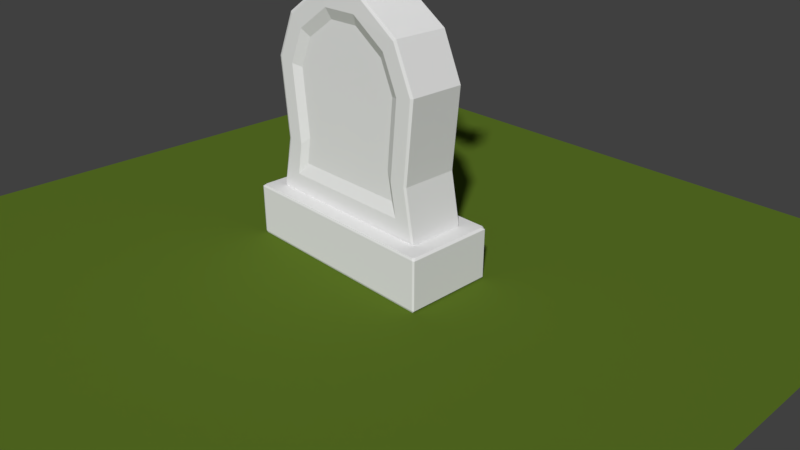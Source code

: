 # Source: lapide01_herbert.blend  (saved by Blender 2.79.0; exported with 4.5.12 LTS)
import bpy
from mathutils import Matrix  # noqa: F401  (used for matrix-valued properties, if any)

bpy.ops.wm.read_factory_settings(use_empty=True)
scene = bpy.context.scene
scene.name = 'Scene'

# ---- collections
col_collection_1 = bpy.data.collections.new('Collection 1'); scene.collection.children.link(col_collection_1)

# ---- materials (node trees are filled in below, after node groups)
mat_material_002 = bpy.data.materials.new('Material.002')
mat_material_002.alpha_threshold = 0.0
mat_material_002.use_transparent_shadow = False
mat_material_002.roughness = 0.5
mat_material_001 = bpy.data.materials.new('Material.001')
mat_material_001.alpha_threshold = 0.0
mat_material_001.use_transparent_shadow = False
mat_material_001.roughness = 0.5
mat_material_003 = bpy.data.materials.new('Material.003')
mat_material_003.alpha_threshold = 0.0
mat_material_003.use_transparent_shadow = False
mat_material_003.roughness = 0.5

# ---- material node trees
mat_material_002.use_nodes = True; mat_material_002.node_tree.nodes.clear()
_N = mat_material_002.node_tree.nodes; _L = mat_material_002.node_tree.links
n0 = _N.new('ShaderNodeOutputMaterial'); n0.name = 'Material Output'; n0.location = (300, 300)
n1 = _N.new('ShaderNodeBsdfDiffuse'); n1.name = 'Diffuse BSDF'; n1.location = (10, 300)
n1.inputs[0].default_value = (0.03803, 0.06372, 0.007017, 1.0)
_L.new(n1.outputs[0], n0.inputs[0])
n0.is_active_output = True
mat_material_001.use_nodes = True; mat_material_001.node_tree.nodes.clear()
_N = mat_material_001.node_tree.nodes; _L = mat_material_001.node_tree.links
n0 = _N.new('ShaderNodeOutputMaterial'); n0.name = 'Material Output'; n0.location = (300, 300)
n1 = _N.new('ShaderNodeBsdfDiffuse'); n1.name = 'Diffuse BSDF'; n1.location = (10, 300)
n1.inputs[0].default_value = (0.1049, 0.1734, 0.01849, 1.0)
_L.new(n1.outputs[0], n0.inputs[0])
n0.is_active_output = True

# ---- world
world_world = bpy.data.worlds.new('World'); scene.world = world_world
world_world.color = (0.05088, 0.05088, 0.05088)
world_world.use_sun_shadow = False
world_world.sun_shadow_jitter_overblur = 0.0
world_world.cycles.sampling_method = 'MANUAL'

# ---- cameras
cam_camera = bpy.data.cameras.new('Camera')
cam_camera.clip_end = 100.0
cam_camera.lens = 35.0
cam_camera.sensor_width = 32.0
cam_camera.sensor_height = 18.0
cam_camera.ortho_scale = 7.314
cam_camera.dof.focus_distance = 0.0
cam_camera.dof.aperture_fstop = 128.0

# ---- lights
light_lamp = bpy.data.lights.new('Lamp', 'POINT')
light_lamp.transmission_factor = 0.0
light_lamp.cutoff_distance = 30.0
light_lamp.energy = 100.0
light_lamp.shadow_buffer_clip_start = 1.001
light_lamp.shadow_soft_size = 0.1
light_lamp.shadow_maximum_resolution = 0.006
light_lamp.use_absolute_resolution = True

# ---- meshes
me_plane_001 = bpy.data.meshes.new('Plane.001')
me_plane_001.from_pydata([(-1.0, -1.0, 0.0), (1.0, -1.0, 0.0), (-1.0, 1.0, 0.0), (1.0, 1.0, 0.0)], [], [(0, 1, 3, 2)])
me_plane_001.materials.append(mat_material_002)
me_plane_001.use_remesh_preserve_volume = False
me_plane_001.use_remesh_preserve_attributes = False
me_plane_001.use_mirror_vertex_groups = False
me_plane_001.update()
me_plane = bpy.data.meshes.new('Plane')
me_plane.from_pydata([(-1.0, -1.0, 0.0), (1.0, -1.0, 0.0), (-1.0, 1.0, 0.0), (1.0, 1.0, 0.0)], [], [(0, 1, 3, 2)])
me_plane.materials.append(mat_material_001)
me_plane.use_remesh_preserve_volume = False
me_plane.use_remesh_preserve_attributes = False
me_plane.use_mirror_vertex_groups = False
me_plane.update()
me_cilindro = bpy.data.meshes.new('Cilindro')
me_cilindro.from_pydata([(-8.518e-08, 0.7769, -1.0), (0.1516, 0.762, -1.0), (0.2973, 0.7178, -1.0), (0.4316, 0.646, -1.0), (0.5494, 0.5494, -1.0), (0.5322, 0.5322, -0.9757), (0.646, 0.4316, -1.0), (0.6258, 0.4181, -0.9757), (0.7134, 0.3354, -1.0), (0.673, 0.3507, -0.9755), (-0.6735, 0.35, -0.9754), (-0.7134, 0.3353, -1.0), (-0.646, 0.4316, -1.0), (-0.6258, 0.4181, -0.9757), (-0.5494, 0.5494, -1.0), (-0.5322, 0.5322, -0.9757), (-0.4316, 0.646, -1.0), (-0.4181, 0.6258, -0.9757), (-0.2973, 0.7178, -1.0), (-0.1516, 0.762, -1.0), (-8.497e-09, 0.9777, -1.0), (0.1907, 0.959, -1.0), (0.3742, 0.9033, -1.0), (0.5556, 0.8315, -0.9749), (0.5432, 0.813, -1.0), (0.7071, 0.7071, -0.9749), (0.6914, 0.6914, -1.0), (0.8315, 0.5556, -0.9749), (0.813, 0.5432, -1.0), (0.9327, 0.3412, -0.9749), (0.9111, 0.3353, -1.0), (-0.9111, 0.3354, -1.0), (-0.9322, 0.3422, -0.9752), (-0.8315, 0.5556, -0.975), (-0.813, 0.5432, -1.0), (-0.7071, 0.7071, -0.9749), (-0.6914, 0.6914, -1.0), (-0.5556, 0.8315, -0.9749), (-0.5432, 0.813, -1.0), (-0.3742, 0.9033, -1.0), (-0.1907, 0.959, -1.0), (-0.9062, 0.3267, -0.9271), (-0.9353, 0.335, -0.8758), (-0.7269, 0.3267, -0.9271), (-0.6891, 0.3319, -0.8782), (0.9036, 0.3254, -0.9164), (0.9342, 0.3336, -0.8649), (0.727, 0.3255, -0.9164), (0.689, 0.3316, -0.8675), (-8.639e-08, 0.7737, 1.0), (0.151, 0.7589, 1.0), (0.2961, 0.7148, 1.0), (0.4299, 0.6433, 1.0), (0.5322, 0.5322, 0.9789), (0.5471, 0.5471, 1.0), (0.6258, 0.4181, 0.9789), (0.6433, 0.4299, 1.0), (0.6743, 0.3488, 0.9787), (0.7096, 0.3354, 1.0), (-0.7095, 0.3353, 1.0), (-0.6747, 0.3482, 0.9787), (-0.6258, 0.4181, 0.9789), (-0.6433, 0.4299, 1.0), (-0.5322, 0.5322, 0.9789), (-0.5471, 0.5471, 1.0), (-0.4181, 0.6258, 0.9789), (-0.4299, 0.6433, 1.0), (-0.2961, 0.7148, 1.0), (-0.1509, 0.7589, 1.0), (0.1913, 0.9618, 1.0), (-7.392e-09, 0.9806, 1.0), (0.3753, 0.906, 1.0), (0.5448, 0.8154, 1.0), (0.5556, 0.8315, 0.9783), (0.6934, 0.6934, 1.0), (0.7071, 0.7071, 0.9783), (0.8154, 0.5448, 1.0), (0.8315, 0.5556, 0.9783), (0.9143, 0.3353, 1.0), (0.9332, 0.34, 0.9783), (-0.933, 0.3405, 0.9785), (-0.9143, 0.3354, 1.0), (-0.8154, 0.5448, 1.0), (-0.8315, 0.5556, 0.9784), (-0.6934, 0.6934, 1.0), (-0.7071, 0.7071, 0.9783), (-0.5448, 0.8154, 1.0), (-0.5556, 0.8315, 0.9783), (-0.3753, 0.906, 1.0), (-0.1913, 0.9618, 1.0), (-0.9092, 0.3264, 0.9239), (-0.9307, 0.3331, 0.879), (-0.6923, 0.3321, 0.8814), (-0.7236, 0.3263, 0.9239), (0.9297, 0.3323, 0.8682), (0.9065, 0.325, 0.9133), (0.7237, 0.3251, 0.9133), (0.6921, 0.3314, 0.8707), (0.6731, -0.3504, -0.9761), (0.7098, -0.3353, -1.0), (0.6435, -0.43, -1.0), (0.6258, -0.4181, -0.9761), (0.5473, -0.5473, -1.0), (0.5322, -0.5322, -0.9761), (0.43, -0.6435, -1.0), (0.2962, -0.715, -1.0), (0.151, -0.7591, -1.0), (-2.565e-07, -0.7739, -1.0), (-0.151, -0.7591, -1.0), (-0.2962, -0.715, -1.0), (-0.43, -0.6435, -1.0), (-0.4181, -0.6258, -0.9761), (-0.5473, -0.5473, -1.0), (-0.5322, -0.5322, -0.9761), (-0.6435, -0.43, -1.0), (-0.6258, -0.4181, -0.9761), (-0.7095, -0.3345, -1.0), (-0.6727, -0.3503, -0.9761), (-0.7182, -0.3259, -0.932), (-0.6853, -0.3328, -0.8839), (0.9116, -0.3354, -1.0), (0.9326, -0.3416, -0.9755), (0.8315, -0.5556, -0.9755), (0.8134, -0.5435, -1.0), (0.7071, -0.7071, -0.9755), (0.6917, -0.6917, -1.0), (0.5556, -0.8315, -0.9755), (0.5435, -0.8134, -1.0), (0.3744, -0.9038, -1.0), (0.1908, -0.9594, -1.0), (-3.192e-07, -0.9782, -1.0), (-0.1908, -0.9594, -1.0), (-0.3744, -0.9038, -1.0), (-0.5556, -0.8315, -0.9755), (-0.5435, -0.8134, -1.0), (-0.7071, -0.7071, -0.9755), (-0.6917, -0.6917, -1.0), (-0.8315, -0.5556, -0.9755), (-0.8134, -0.5435, -1.0), (-0.9333, -0.341, -0.9744), (-0.9116, -0.3362, -1.0), (-0.9031, -0.3275, -0.932), (-0.9339, -0.3348, -0.881), (0.7188, -0.3278, -0.9446), (0.6855, -0.3338, -0.8966), (0.9067, -0.328, -0.9446), (0.9354, -0.3354, -0.8938), (0.7068, -0.3353, 1.0), (0.6743, -0.3487, 0.9789), (0.6258, -0.4181, 0.9789), (0.6415, -0.4286, 1.0), (0.5322, -0.5322, 0.9789), (0.5455, -0.5455, 1.0), (0.4286, -0.6415, 1.0), (0.2952, -0.7128, 1.0), (0.1505, -0.7567, 1.0), (-2.557e-07, -0.7715, 1.0), (-0.1505, -0.7567, 1.0), (-0.2952, -0.7128, 1.0), (-0.4181, -0.6258, 0.9789), (-0.4286, -0.6415, 1.0), (-0.5322, -0.5322, 0.9789), (-0.5455, -0.5455, 1.0), (-0.6258, -0.4181, 0.9789), (-0.6415, -0.4286, 1.0), (-0.6739, -0.3485, 0.9788), (-0.7066, -0.3345, 1.0), (-0.6875, -0.3321, 0.8867), (-0.7156, -0.3255, 0.9293), (0.9332, -0.3401, 0.9785), (0.9144, -0.3354, 1.0), (0.8154, -0.5449, 1.0), (0.8315, -0.5556, 0.9785), (0.6935, -0.6935, 1.0), (0.7071, -0.7071, 0.9785), (0.5449, -0.8154, 1.0), (0.5556, -0.8315, 0.9785), (0.3753, -0.9061, 1.0), (0.1913, -0.9619, 1.0), (-3.199e-07, -0.9807, 1.0), (-0.1913, -0.9619, 1.0), (-0.3753, -0.9061, 1.0), (-0.5449, -0.8154, 1.0), (-0.5556, -0.8315, 0.9785), (-0.6935, -0.6935, 1.0), (-0.7071, -0.7071, 0.9785), (-0.8154, -0.5449, 1.0), (-0.8315, -0.5556, 0.9785), (-0.9143, -0.3362, 1.0), (-0.9336, -0.3402, 0.9776), (-0.9055, -0.3271, 0.9293), (-0.9299, -0.3343, 0.884), (0.6883, -0.3335, 0.8994), (0.7162, -0.3274, 0.9419), (0.9092, -0.3276, 0.9419), (0.9307, -0.3338, 0.8967), (0.0, 1.0, -0.9749), (0.1951, 0.9808, -0.9749), (0.3827, 0.9239, -0.9749), (-0.3827, 0.9239, -0.9749), (-0.1951, 0.9808, -0.9749), (0.1951, 0.9808, 0.9783), (0.0, 1.0, 0.9783), (0.3827, 0.9239, 0.9783), (-0.1951, 0.9808, 0.9783), (-0.3827, 0.9239, 0.9783), (0.0007717, 0.9896, -0.6675), (0.0007717, 0.9896, 0.6708), (0.1959, 0.9704, 0.6708), (0.1959, 0.9704, -0.6675), (-0.1943, 0.9704, -0.6675), (-0.1943, 0.9704, 0.6708), (0.2984, 0.9393, -0.6675), (-0.2484, 0.9536, -0.6675), (0.2984, 0.9393, 0.6708), (-0.2484, 0.9536, 0.6708), (0.3827, -0.9239, -0.9755), (0.1951, -0.9808, -0.9755), (-3.258e-07, -1.0, -0.9755), (-0.1951, -0.9808, -0.9755), (-0.3827, -0.9239, -0.9755), (0.1951, -0.9808, 0.9785), (0.3827, -0.9239, 0.9785), (-3.258e-07, -1.0, 0.9785), (-0.1951, -0.9808, 0.9785), (-0.3827, -0.9239, 0.9785), (0.1951, -0.9719, 0.6593), (0.1951, -0.9719, -0.6564), (4.009e-05, -0.9911, 0.6593), (4.009e-05, -0.9911, -0.6564), (-0.1951, -0.9719, 0.6593), (-0.1951, -0.9719, -0.6564), (0.2955, -0.9396, -0.6564), (-0.2433, -0.9556, -0.6564), (0.2955, -0.9396, 0.6593), (-0.2433, -0.9556, 0.6593), (5.398e-14, 1.0, -0.683), (0.001157, 0.9844, -0.6675), (0.1962, 0.9652, -0.6675), (0.1951, 0.9808, -0.683), (0.2988, 0.9342, -0.6675), (0.3019, 0.9484, -0.683), (-0.255, 0.9623, -0.683), (-0.2484, 0.9483, -0.6675), (-0.1939, 0.9652, -0.6675), (-0.1951, 0.9808, -0.683), (0.1951, 0.9808, 0.6863), (0.1963, 0.9648, 0.6708), (0.001171, 0.9842, 0.6708), (5.398e-14, 1.0, 0.6863), (0.3019, 0.9484, 0.6863), (0.2988, 0.9337, 0.6708), (-0.2484, 0.9483, 0.6708), (-0.255, 0.9623, 0.6863), (-0.1951, 0.9808, 0.6863), (-0.1939, 0.9652, 0.6708), (0.3004, -0.9471, -0.6748), (0.2955, -0.9327, -0.6564), (0.1952, -0.9649, -0.6564), (0.1951, -0.9808, -0.6748), (7.182e-05, -0.9841, -0.6564), (-3.242e-07, -1.0, -0.6748), (-0.195, -0.9649, -0.6564), (-0.1951, -0.9808, -0.6748), (-0.2432, -0.9486, -0.6564), (-0.2514, -0.9621, -0.6748), (0.2955, -0.9327, 0.6593), (0.3004, -0.9471, 0.6777), (0.1951, -0.9808, 0.6777), (0.1952, -0.9649, 0.6593), (-3.242e-07, -1.0, 0.6777), (7.182e-05, -0.9841, 0.6593), (-0.1951, -0.9808, 0.6777), (-0.195, -0.9649, 0.6593), (-0.2514, -0.9621, 0.6777), (-0.2432, -0.9486, 0.6593), (0.1468, 0.7381, -0.9757), (-9.446e-08, 0.7526, -0.9757), (0.288, 0.6953, -0.9757), (0.4181, 0.6258, -0.9757), (-0.1468, 0.7381, -0.9757), (-0.288, 0.6953, -0.9757), (-9.446e-08, 0.7526, 0.9789), (0.1468, 0.7381, 0.9789), (0.288, 0.6953, 0.9789), (0.4181, 0.6258, 0.9789), (-0.288, 0.6953, 0.9789), (-0.1468, 0.7381, 0.9789), (0.001309, 0.7632, 0.6938), (0.001309, 0.7632, -0.6849), (0.1481, 0.7488, -0.6849), (0.1481, 0.7488, 0.6938), (-0.1455, 0.7488, 0.6938), (-0.1455, 0.7488, -0.6849), (0.2893, 0.7059, -0.6849), (0.2893, 0.7059, 0.6938), (0.299, 0.7007, -0.6849), (-0.2461, 0.7182, -0.6849), (0.299, 0.7007, 0.6938), (-0.2461, 0.7182, 0.6938), (0.288, -0.6953, -0.9761), (0.4181, -0.6258, -0.9761), (0.1468, -0.7381, -0.9761), (-2.499e-07, -0.7526, -0.9761), (-0.1468, -0.7381, -0.9761), (-0.288, -0.6953, -0.9761), (0.4181, -0.6258, 0.9789), (0.288, -0.6953, 0.9789), (0.1468, -0.7381, 0.9789), (-2.499e-07, -0.7526, 0.9789), (-0.1468, -0.7381, 0.9789), (-0.288, -0.6953, 0.9789), (0.2897, -0.7086, -0.6729), (0.2897, -0.7086, 0.6757), (0.1485, -0.7514, -0.6729), (0.1485, -0.7514, 0.6757), (0.001669, -0.7658, -0.6729), (0.001669, -0.7658, 0.6757), (-0.1452, -0.7514, -0.6729), (-0.1452, -0.7514, 0.6757), (0.2996, -0.7031, -0.6729), (-0.2445, -0.7213, -0.6729), (0.2996, -0.7031, 0.6757), (-0.2445, -0.7213, 0.6757), (0.0007069, 0.7583, -0.6849), (-7.49e-08, 0.7526, -0.6906), (0.1468, 0.7381, -0.6906), (0.1475, 0.7439, -0.6849), (0.288, 0.6953, -0.6906), (0.2887, 0.701, -0.6849), (0.3001, 0.6888, -0.6906), (0.2984, 0.6958, -0.6849), (-0.2467, 0.7134, -0.6849), (-0.2529, 0.706, -0.6906), (-0.1468, 0.7381, -0.6906), (-0.1461, 0.7439, -0.6849), (-9.446e-08, 0.7526, 0.6995), (0.0007069, 0.7583, 0.6938), (0.1475, 0.7439, 0.6938), (0.1468, 0.7381, 0.6994), (0.2887, 0.701, 0.6938), (0.288, 0.6953, 0.6994), (0.2984, 0.6958, 0.6938), (0.3001, 0.6888, 0.6994), (-0.2529, 0.706, 0.6995), (-0.2467, 0.7134, 0.6938), (-0.1461, 0.7439, 0.6938), (-0.1468, 0.7381, 0.6995), (0.2986, -0.6957, -0.6729), (0.3006, -0.6884, -0.6798), (0.288, -0.6953, -0.6798), (0.2887, -0.7012, -0.6729), (0.1468, -0.7381, -0.6798), (0.1476, -0.744, -0.6729), (-2.46e-07, -0.7526, -0.6798), (0.0007387, -0.7585, -0.6729), (-0.1468, -0.7381, -0.6798), (-0.1461, -0.744, -0.6729), (-0.2516, -0.7063, -0.6798), (-0.2454, -0.7139, -0.6729), (0.3006, -0.6884, 0.6826), (0.2986, -0.6957, 0.6757), (0.2887, -0.7012, 0.6757), (0.288, -0.6953, 0.6826), (0.1476, -0.744, 0.6757), (0.1468, -0.7381, 0.6826), (0.0007387, -0.7585, 0.6757), (-2.46e-07, -0.7526, 0.6826), (-0.1461, -0.744, 0.6757), (-0.1468, -0.7381, 0.6826), (-0.2454, -0.7139, 0.6757), (-0.2516, -0.7063, 0.6826), (4.725, 1.164, -1.84), (4.725, -1.164, -1.84), (4.725, -1.164, 1.84), (4.725, 1.164, 1.84), (4.116, -1.061, 1.84), (2.652, -1.185, 1.84), (1.989, -0.9152, 1.84), (1.532, 0.311, -1.84), (1.532, -0.311, -1.84), (1.532, -0.311, 1.84), (1.532, 0.311, 1.84), (4.116, 1.061, -1.84), (4.116, 1.061, 1.84), (4.116, -1.061, -1.84), (2.652, 1.185, 1.84), (2.652, -1.185, -1.84), (2.652, 1.185, -1.84), (1.989, -0.9152, -1.84), (1.989, 0.9152, -1.84), (1.989, 0.9152, 1.84), (3.954, -0.9063, 1.456), (3.954, 0.9063, 1.456), (2.703, -1.012, 1.456), (2.703, 1.012, 1.456), (2.136, -0.7817, 1.456), (2.136, 0.7817, 1.456), (4.474, -0.9946, 1.456), (4.474, 0.9946, 1.456), (1.746, -0.2657, 1.456), (1.746, 0.2657, 1.456), (3.964, 0.9166, -1.556), (3.964, -0.9166, -1.556), (2.7, 1.024, -1.556), (2.7, -1.024, -1.556), (2.127, 0.7906, -1.556), (2.127, -0.7906, -1.556), (4.491, 1.006, -1.556), (4.491, -1.006, -1.556), (1.732, 0.2687, -1.556), (1.732, -0.2687, -1.556), (-1.356, -0.3268, 1.778), (-1.356, -0.3542, 1.736), (-1.302, -0.3958, 2.045), (-1.302, -0.4232, 2.003), (-1.356, -0.3542, -1.727), (-1.356, -0.3261, -1.778), (-1.302, -0.4232, -1.994), (-1.302, -0.3951, -2.045), (-1.302, 0.3958, -2.045), (-1.302, 0.4232, -2.003), (-1.356, 0.3268, -1.778), (-1.356, 0.3542, -1.736), (-1.239, 0.3951, 2.045), (-1.239, 0.4232, 1.994), (-1.216, 0.4173, 1.99), (-1.216, 0.3892, 2.041), (-1.216, -0.3899, 2.041), (-1.216, -0.4173, 1.999), (-1.239, -0.4232, 2.003), (-1.239, -0.3958, 2.045), (0.2482, 0.3131, -0.6369), (0.287, 0.3131, -0.586), (-0.1941, -0.325, 0.6244), (-0.2322, -0.325, 0.5745), (-0.2322, -0.325, -0.5745), (-0.1941, -0.325, -0.6244), (0.287, 0.3131, 0.586), (0.2482, 0.3131, 0.6369), (-0.2373, 0.3131, -0.586), (-0.1985, 0.3131, -0.6369), (0.2438, -0.325, -0.6244), (0.2819, -0.325, -0.5745), (0.2819, -0.325, 0.5745), (0.2438, -0.325, 0.6244), (-0.1985, 0.3131, 0.6369), (-0.2373, 0.3131, 0.586), (-1.239, -0.3951, -2.045), (-1.239, -0.4232, -1.994), (-1.216, -0.4173, -1.99), (-1.216, -0.3892, -2.041), (-1.216, 0.3899, -2.041), (-1.216, 0.4173, -1.999), (-1.239, 0.4232, -2.003), (-1.239, 0.3958, -2.045), (0.2482, 0.3131, -0.6369), (0.287, 0.3131, -0.586), (0.287, 0.3131, 0.586), (0.2482, 0.3131, 0.6369), (-0.2373, 0.3131, -0.586), (-0.1985, 0.3131, -0.6369), (-0.1985, 0.3131, 0.6369), (-0.2373, 0.3131, 0.586), (0.2482, 0.3131, -0.6369), (0.287, 0.3131, -0.586), (0.287, 0.3131, 0.586), (0.2482, 0.3131, 0.6369), (-0.2373, 0.3131, -0.586), (-0.1985, 0.3131, -0.6369), (-0.1985, 0.3131, 0.6369), (-0.2373, 0.3131, 0.586), (0.2482, 0.3313, -0.6369), (0.287, 0.3313, -0.586), (0.287, 0.3313, 0.586), (0.2482, 0.3313, 0.6369), (-0.2373, 0.3313, -0.586), (-0.1985, 0.3313, -0.6369), (-0.1985, 0.3313, 0.6369), (-0.2373, 0.3313, 0.586), (0.287, 1.621, 0.586), (0.2482, 1.621, 0.6369), (0.2482, 1.621, -0.6369), (0.287, 1.621, -0.586), (-0.1985, 1.621, 0.6369), (-0.2373, 1.621, 0.586), (-0.2373, 1.621, -0.586), (-0.1985, 1.621, -0.6369), (0.39, 1.672, 0.8365), (0.3514, 1.672, 0.8871), (0.3514, 1.672, -0.8871), (0.39, 1.672, -0.8365), (-0.3017, 1.672, 0.8871), (-0.3403, 1.672, 0.8365), (-0.3403, 1.672, -0.8365), (-0.3017, 1.672, -0.8871), (0.3922, 1.679, 0.8389), (0.354, 1.679, 0.8923), (0.354, 1.679, -0.8923), (0.3922, 1.679, -0.8389), (-0.3043, 1.679, 0.8923), (-0.3425, 1.679, 0.8389), (-0.3425, 1.679, -0.8389), (-0.3043, 1.679, -0.8923), (0.354, 1.731, 0.8923), (0.3922, 1.731, 0.8389), (0.3922, 1.731, -0.8389), (0.354, 1.731, -0.8923), (-0.3425, 1.731, 0.8389), (-0.3043, 1.731, 0.8923), (-0.3043, 1.731, -0.8923), (-0.3425, 1.731, -0.8389), (0.2406, 0.3233, -0.6153), (0.2781, 0.3233, -0.5661), (0.2781, 0.3233, 0.5661), (0.2406, 0.3233, 0.6153), (-0.1909, 0.3233, 0.6153), (-0.2284, 0.3233, 0.5661), (-0.2284, 0.3233, -0.5661), (-0.1909, 0.3233, -0.6153), (0.287, -0.3346, -0.586), (0.2482, -0.3346, -0.6369), (0.2482, -0.3346, 0.6369), (0.287, -0.3346, 0.586), (-0.1985, -0.3346, -0.6369), (-0.2373, -0.3346, -0.586), (-0.2373, -0.3346, 0.586), (-0.1985, -0.3346, 0.6369), (0.287, -1.625, -0.586), (0.2482, -1.625, -0.6369), (0.2482, -1.625, 0.6369), (0.287, -1.625, 0.586), (-0.1985, -1.625, -0.6369), (-0.2373, -1.625, -0.586), (-0.2373, -1.625, 0.586), (-0.1985, -1.625, 0.6369), (0.3883, -1.676, -0.8327), (0.3499, -1.676, -0.883), (0.3499, -1.676, 0.883), (0.3883, -1.676, 0.8327), (-0.3002, -1.676, -0.883), (-0.3386, -1.676, -0.8327), (-0.3386, -1.676, 0.8327), (-0.3002, -1.676, 0.883), (0.3922, -1.681, -0.8389), (0.354, -1.681, -0.8923), (0.354, -1.681, 0.8923), (0.3922, -1.681, 0.8389), (-0.3043, -1.681, -0.8923), (-0.3425, -1.681, -0.8389), (-0.3425, -1.681, 0.8389), (-0.3043, -1.681, 0.8923), (0.354, -1.732, -0.8923), (0.3922, -1.732, -0.8389), (0.3922, -1.732, 0.8389), (0.354, -1.732, 0.8923), (-0.3425, -1.732, -0.8389), (-0.3043, -1.732, -0.8923), (-0.3043, -1.732, 0.8923), (-0.3425, -1.732, 0.8389), (1.168, -0.3201, -1.532), (1.168, -0.3201, 1.541), (1.168, 0.3201, 1.532), (1.168, 0.3201, -1.541), (-1.302, 0.3951, 2.045), (-1.302, 0.4232, 1.994), (-1.356, 0.3261, 1.778), (-1.356, 0.3542, 1.727), (1.168, -0.3201, -1.532), (1.168, -0.292, -1.583), (1.168, -0.2927, 1.583), (1.168, -0.3201, 1.541), (1.168, 0.3201, 1.532), (1.168, 0.292, 1.583), (1.168, 0.2927, -1.583), (1.168, 0.3201, -1.541), (-1.12, -0.2908, -1.584), (-1.12, -0.319, -1.532), (-1.12, -0.2915, 1.584), (-1.12, -0.319, 1.541), (-1.12, 0.319, 1.532), (-1.12, 0.2908, 1.584), (-1.12, 0.319, -1.541), (-1.12, 0.2915, -1.584), (4.102, 1.33, -1.84), (4.099, 1.379, -1.764), (4.099, -1.379, -1.783), (4.102, -1.33, -1.84), (2.601, 1.457, -1.84), (2.591, 1.507, -1.764), (2.591, -1.507, -1.764), (2.601, -1.457, -1.84), (1.787, 1.126, -1.84), (1.75, 1.165, -1.764), (1.75, -1.165, -1.764), (1.787, -1.126, -1.84), (5.025, 1.487, -1.84), (5.025, -1.487, -1.84), (1.239, 0.4018, -1.822), (1.185, 0.4107, -1.743), (1.239, -0.4018, -1.818), (1.185, -0.4109, -1.738), (4.099, 1.379, 1.766), (4.102, 1.331, 1.84), (2.591, 1.507, 1.766), (2.6, 1.459, 1.84), (1.75, 1.165, 1.766), (1.786, 1.127, 1.84), (5.026, -1.488, 1.84), (5.026, 1.488, 1.84), (4.102, -1.331, 1.84), (4.099, -1.379, 1.803), (2.6, -1.459, 1.84), (2.591, -1.507, 1.766), (1.786, -1.127, 1.84), (1.75, -1.165, 1.766), (1.188, -0.3962, 1.756), (1.242, -0.3895, 1.831), (1.242, 0.3894, 1.829), (1.188, 0.3962, 1.753), (6.048, -1.808, -2.896), (6.087, -1.808, -2.842), (6.048, -1.842, -2.842), (6.048, -1.842, 2.842), (6.087, -1.808, 2.896), (6.048, 1.808, -2.896), (6.048, 1.842, -2.842), (6.087, 1.808, -2.842), (6.048, 1.842, 2.842), (6.087, 1.808, 2.896), (5.079, 1.789, -2.842), (5.079, 1.808, -2.64), (5.118, 1.842, -2.842), (5.118, 1.808, -2.896), (5.079, -1.79, -2.842), (5.118, -1.808, -2.896), (5.118, -1.842, -2.842), (5.079, -1.808, -2.631), (5.079, -1.808, 2.64), (5.118, -1.842, 2.842), (5.118, -1.808, 2.896), (5.079, -1.789, 2.842), (5.079, 1.789, 2.842), (5.118, 1.808, 2.896), (5.118, 1.842, 2.842), (5.079, 1.808, 2.64), (5.079, 1.545, -1.706), (5.079, 1.507, -1.84), (5.055, 1.519, -1.84), (5.041, 1.539, -1.837), (5.079, -1.508, -1.803), (5.079, -1.545, -1.664), (5.041, -1.539, -1.801), (5.056, -1.52, -1.819), (5.079, -1.545, 1.706), (5.079, -1.508, 1.84), (5.055, -1.519, 1.84), (5.041, -1.539, 1.839), (5.079, 1.508, 1.84), (5.079, 1.545, 1.706), (5.041, 1.539, 1.837), (5.055, 1.519, 1.84)], [], [(198, 203, 73, 23), (23, 73, 75, 25), (25, 75, 77, 27), (27, 77, 79, 29), (29, 79, 94, 46), (32, 80, 83, 33), (60, 10, 13, 61), (124, 174, 176, 126), (126, 176, 222, 216), (259, 261, 218, 217), (269, 271, 228, 226), (256, 259, 217, 216), (220, 225, 183, 133), (133, 183, 185, 135), (135, 185, 187, 137), (137, 187, 189, 139), (139, 189, 191, 142), (144, 192, 195, 146), (116, 140, 141, 118), (35, 85, 87, 37), (37, 87, 205, 199), (249, 254, 204, 202), (91, 42, 44, 92), (94, 97, 48, 46), (252, 255, 211, 215), (68, 49, 70, 89), (333, 344, 286, 281), (52, 54, 74, 72), (51, 52, 72, 71), (54, 56, 76, 74), (339, 341, 284, 283), (56, 58, 78, 76), (285, 279, 5, 53), (78, 58, 96, 95), (53, 5, 7, 55), (8, 30, 45, 47), (7, 9, 57, 55), (100, 99, 120, 123), (154, 155, 178, 177), (120, 99, 143, 145), (147, 170, 194, 193), (104, 102, 125, 127), (152, 153, 175, 173), (153, 154, 177, 175), (151, 103, 301, 306), (155, 156, 179, 178), (358, 356, 304, 305), (156, 157, 180, 179), (368, 366, 317, 319), (157, 158, 181, 180), (349, 360, 306, 301), (158, 160, 182, 181), (348, 351, 312, 320), (160, 162, 184, 182), (356, 354, 303, 304), (162, 164, 186, 184), (305, 111, 159, 311), (164, 166, 188, 186), (111, 113, 161, 159), (188, 166, 168, 190), (161, 113, 115, 163), (142, 191, 167, 119), (163, 115, 117, 165), (122, 172, 174, 124), (61, 13, 15, 63), (59, 81, 90, 93), (66, 67, 88, 86), (64, 66, 86, 84), (67, 68, 89, 88), (63, 15, 17, 65), (236, 239, 197, 196), (65, 17, 281, 286), (245, 236, 196, 200), (347, 336, 282, 287), (1, 0, 20, 21), (330, 328, 278, 279), (107, 106, 129, 130), (108, 107, 130, 131), (109, 108, 131, 132), (110, 109, 132, 134), (105, 104, 127, 128), (106, 105, 128, 129), (0, 19, 40, 20), (102, 100, 123, 125), (8, 6, 28, 30), (169, 121, 146, 195), (112, 110, 134, 136), (50, 51, 71, 69), (121, 169, 172, 122), (165, 117, 119, 167), (10, 60, 92, 44), (116, 114, 138, 140), (114, 112, 136, 138), (19, 18, 39, 40), (18, 16, 38, 39), (16, 14, 36, 38), (14, 12, 34, 36), (12, 11, 31, 34), (2, 1, 21, 22), (3, 2, 22, 24), (4, 3, 24, 26), (6, 4, 26, 28), (80, 32, 42, 91), (62, 64, 84, 82), (31, 11, 43, 41), (59, 62, 82, 81), (33, 83, 85, 35), (57, 9, 48, 97), (98, 148, 192, 144), (147, 150, 171, 170), (150, 152, 173, 171), (196, 197, 21, 20), (197, 198, 22, 21), (198, 23, 24, 22), (23, 25, 26, 24), (25, 27, 28, 26), (27, 29, 30, 28), (32, 33, 34, 31), (33, 35, 36, 34), (35, 37, 38, 36), (37, 199, 39, 38), (199, 200, 40, 39), (200, 196, 20, 40), (0, 1, 276, 277), (1, 2, 278, 276), (2, 3, 279, 278), (3, 4, 5, 279), (4, 6, 7, 5), (6, 8, 9, 7), (11, 12, 13, 10), (12, 14, 15, 13), (14, 16, 17, 15), (16, 18, 281, 17), (18, 19, 280, 281), (19, 0, 277, 280), (41, 43, 44, 42), (31, 41, 42, 32), (10, 44, 43, 11), (46, 48, 47, 45), (29, 46, 45, 30), (48, 9, 8, 47), (49, 50, 69, 70), (201, 202, 70, 69), (203, 201, 69, 71), (73, 203, 71, 72), (75, 73, 72, 74), (77, 75, 74, 76), (79, 77, 76, 78), (83, 80, 81, 82), (85, 83, 82, 84), (87, 85, 84, 86), (205, 87, 86, 88), (204, 205, 88, 89), (202, 204, 89, 70), (50, 49, 282, 283), (51, 50, 283, 284), (52, 51, 284, 285), (54, 52, 285, 53), (56, 54, 53, 55), (58, 56, 55, 57), (62, 59, 60, 61), (64, 62, 61, 63), (66, 64, 63, 65), (67, 66, 65, 286), (68, 67, 286, 287), (49, 68, 287, 282), (93, 90, 91, 92), (80, 91, 90, 81), (92, 60, 59, 93), (97, 94, 95, 96), (96, 58, 57, 97), (78, 95, 94, 79), (336, 339, 283, 282), (121, 122, 123, 120), (122, 124, 125, 123), (124, 126, 127, 125), (126, 216, 128, 127), (216, 217, 129, 128), (217, 218, 130, 129), (218, 219, 131, 130), (219, 220, 132, 131), (220, 133, 134, 132), (133, 135, 136, 134), (135, 137, 138, 136), (137, 139, 140, 138), (142, 119, 118, 141), (141, 140, 139, 142), (99, 100, 101, 98), (100, 102, 103, 101), (102, 104, 301, 103), (104, 105, 300, 301), (105, 106, 302, 300), (106, 107, 303, 302), (107, 108, 304, 303), (108, 109, 305, 304), (109, 110, 111, 305), (110, 112, 113, 111), (112, 114, 115, 113), (114, 116, 117, 115), (116, 118, 119, 117), (145, 143, 144, 146), (120, 145, 146, 121), (143, 99, 98, 144), (149, 101, 103, 151), (172, 169, 170, 171), (174, 172, 171, 173), (176, 174, 173, 175), (222, 176, 175, 177), (221, 222, 177, 178), (223, 221, 178, 179), (224, 223, 179, 180), (225, 224, 180, 181), (183, 225, 181, 182), (185, 183, 182, 184), (187, 185, 184, 186), (189, 187, 186, 188), (150, 147, 148, 149), (152, 150, 149, 151), (153, 152, 151, 306), (154, 153, 306, 307), (155, 154, 307, 308), (156, 155, 308, 309), (157, 156, 309, 310), (158, 157, 310, 311), (160, 158, 311, 159), (162, 160, 159, 161), (164, 162, 161, 163), (166, 164, 163, 165), (188, 190, 191, 189), (168, 166, 165, 167), (167, 191, 190, 168), (193, 194, 195, 192), (194, 170, 169, 195), (192, 148, 147, 193), (148, 98, 101, 149), (240, 238, 209, 212), (251, 240, 212, 214), (243, 252, 215, 213), (238, 237, 206, 209), (247, 251, 214, 208), (248, 247, 208, 207), (257, 266, 234, 232), (255, 248, 207, 211), (244, 243, 213, 210), (246, 249, 202, 201), (239, 241, 198, 197), (241, 250, 203, 198), (250, 246, 201, 203), (242, 245, 200, 199), (253, 242, 199, 205), (254, 253, 205, 204), (260, 258, 227, 229), (262, 260, 229, 231), (264, 262, 231, 233), (275, 264, 233, 235), (266, 269, 226, 234), (271, 273, 230, 228), (274, 272, 224, 225), (273, 275, 235, 230), (258, 257, 232, 227), (268, 267, 222, 221), (267, 256, 216, 222), (270, 268, 221, 223), (261, 263, 219, 218), (265, 274, 225, 220), (272, 270, 223, 224), (263, 265, 220, 219), (237, 238, 239, 236), (238, 240, 241, 239), (243, 244, 245, 242), (244, 237, 236, 245), (247, 248, 249, 246), (251, 247, 246, 250), (255, 252, 253, 254), (248, 255, 254, 249), (250, 241, 240, 251), (252, 243, 242, 253), (257, 258, 259, 256), (258, 260, 261, 259), (260, 262, 263, 261), (262, 264, 265, 263), (269, 266, 267, 268), (271, 269, 268, 270), (273, 271, 270, 272), (275, 273, 272, 274), (266, 257, 256, 267), (274, 265, 264, 275), (237, 244, 210, 206), (335, 324, 289, 293), (329, 331, 296, 294), (331, 342, 298, 296), (345, 332, 297, 299), (326, 325, 277, 276), (337, 346, 292, 288), (342, 340, 295, 298), (346, 345, 299, 292), (361, 348, 320, 322), (340, 338, 291, 295), (334, 333, 281, 280), (338, 337, 288, 291), (343, 330, 279, 285), (325, 334, 280, 277), (341, 343, 285, 284), (327, 329, 294, 290), (332, 335, 293, 297), (328, 326, 276, 278), (344, 347, 287, 286), (351, 353, 314, 312), (353, 355, 316, 314), (355, 357, 318, 316), (357, 359, 321, 318), (359, 370, 323, 321), (364, 362, 313, 315), (365, 367, 309, 308), (366, 364, 315, 317), (370, 368, 319, 323), (350, 349, 301, 300), (362, 361, 322, 313), (320, 312, 313, 322), (371, 358, 305, 311), (352, 350, 300, 302), (367, 369, 310, 309), (360, 363, 307, 306), (354, 352, 302, 303), (369, 371, 311, 310), (363, 365, 308, 307), (327, 324, 325, 326), (329, 327, 326, 328), (331, 329, 328, 330), (335, 332, 333, 334), (324, 335, 334, 325), (337, 338, 339, 336), (338, 340, 341, 339), (340, 342, 343, 341), (345, 346, 347, 344), (346, 337, 336, 347), (330, 343, 342, 331), (332, 345, 344, 333), (351, 348, 349, 350), (353, 351, 350, 352), (355, 353, 352, 354), (357, 355, 354, 356), (359, 357, 356, 358), (361, 362, 363, 360), (362, 364, 365, 363), (364, 366, 367, 365), (366, 368, 369, 367), (368, 370, 371, 369), (348, 361, 360, 349), (358, 371, 370, 359), (324, 327, 290, 289), (622, 623, 639, 636), (372, 383, 584, 596), (621, 627, 629, 624), (650, 647, 630, 634), (624, 629, 643, 640), (628, 626, 632, 644), (654, 651, 637, 638), (598, 379, 380, 600), (608, 610, 611, 657, 656), (646, 659, 645, 631), (386, 391, 397, 395), (387, 385, 587, 591), (382, 381, 400, 401), (389, 380, 411, 407), (373, 385, 403, 409), (385, 387, 405, 403), (383, 388, 588, 584), (374, 376, 610, 608), (561, 616, 619, 562), (388, 390, 592, 588), (389, 387, 591, 595), (374, 375, 399, 398), (373, 372, 596, 597), (381, 378, 396, 400), (390, 388, 404, 406), (376, 377, 612, 610), (596, 584, 585, 649, 648), (377, 378, 614, 612), (602, 585, 589, 604), (658, 655, 641, 642), (382, 391, 607, 618), (384, 375, 609, 603), (586, 611, 613, 590), (385, 373, 597, 587), (386, 384, 603, 605), (375, 374, 608, 609), (378, 381, 617, 614), (604, 589, 593, 606), (590, 613, 615, 594), (560, 563, 599, 601), (606, 593, 599, 619), (563, 562, 619, 599), (561, 560, 601, 616), (392, 393, 395, 394), (398, 399, 393, 392), (394, 395, 397, 396), (396, 397, 401, 400), (384, 386, 395, 393), (378, 377, 394, 396), (375, 384, 393, 399), (391, 382, 401, 397), (377, 376, 392, 394), (376, 374, 398, 392), (408, 409, 403, 402), (404, 405, 407, 406), (402, 403, 405, 404), (406, 407, 411, 410), (383, 372, 408, 402), (388, 383, 402, 404), (379, 390, 406, 410), (387, 389, 407, 405), (372, 373, 409, 408), (380, 379, 410, 411), (380, 389, 595, 600), (594, 615, 616, 601), (390, 379, 598, 592), (527, 522, 445, 434), (526, 527, 434, 435), (525, 526, 435, 436), (522, 523, 444, 445), (524, 525, 436, 437), (445, 444, 443, 442, 437, 436, 435, 434), (523, 520, 443, 444), (521, 524, 437, 442), (520, 521, 442, 443), (438, 439, 459, 458), (432, 433, 457, 456), (446, 439, 459, 462), (433, 438, 458, 457), (440, 441, 461, 460), (446, 447, 463, 462), (440, 447, 463, 460), (441, 432, 456, 461), (460, 463, 471, 468), (461, 456, 464, 469), (460, 461, 469, 468), (458, 459, 467, 466), (462, 459, 467, 470), (457, 458, 466, 465), (462, 463, 471, 470), (456, 457, 465, 464), (480, 483, 491, 488), (472, 477, 487, 482), (476, 479, 485, 486), (478, 475, 481, 484), (490, 495, 503, 498), (496, 499, 506, 505), (486, 485, 493, 494), (484, 481, 489, 492), (488, 491, 499, 496), (482, 487, 495, 490), (500, 497, 504, 509), (494, 493, 501, 502), (492, 489, 497, 500), (498, 503, 510, 507), (502, 501, 508, 511), (504, 505, 506, 507, 510, 511, 508, 509), (476, 486, 487, 477), (483, 473, 472, 482), (478, 484, 485, 479), (481, 475, 474, 480), (486, 494, 495, 487), (491, 483, 482, 490), (489, 481, 480, 488), (493, 485, 484, 492), (488, 496, 497, 489), (501, 493, 492, 500), (503, 495, 494, 502), (499, 491, 490, 498), (498, 507, 506, 499), (504, 497, 496, 505), (508, 501, 500, 509), (510, 503, 502, 511), (474, 473, 483, 480), (572, 575, 582, 580), (473, 474, 514, 513), (512, 513, 514, 515, 516, 517, 518, 519), (478, 479, 517, 516), (472, 473, 513, 512), (479, 476, 518, 517), (476, 477, 519, 518), (475, 478, 516, 515), (474, 475, 515, 514), (477, 472, 512, 519), (522, 527, 535, 530), (524, 521, 529, 532), (526, 525, 533, 534), (520, 523, 531, 528), (532, 529, 537, 540), (530, 535, 543, 538), (534, 533, 541, 542), (528, 531, 539, 536), (550, 549, 556, 559), (536, 539, 547, 544), (538, 543, 551, 546), (540, 537, 545, 548), (542, 541, 549, 550), (552, 553, 554, 555, 558, 559, 556, 557), (544, 547, 554, 553), (546, 551, 558, 555), (548, 545, 552, 557), (520, 528, 529, 521), (533, 525, 524, 532), (535, 527, 526, 534), (522, 530, 531, 523), (528, 536, 537, 529), (541, 533, 532, 540), (530, 538, 539, 531), (534, 542, 543, 535), (540, 548, 549, 541), (551, 543, 542, 550), (536, 544, 545, 537), (538, 546, 547, 539), (550, 559, 558, 551), (554, 547, 546, 555), (548, 557, 556, 549), (544, 553, 552, 545), (381, 382, 618, 617), (426, 453, 454, 425), (568, 571, 579, 577), (580, 582, 453, 426), (449, 430, 415, 418), (418, 415, 413, 416), (450, 429, 430, 449), (578, 581, 427, 428), (452, 451, 448, 455), (428, 427, 424, 431), (565, 421, 423, 567), (455, 448, 419, 420), (424, 564, 414, 431), (417, 416, 413, 412, 566, 567, 423, 422), (574, 569, 576, 583), (577, 579, 429, 450), (425, 454, 421, 565), (414, 564, 566, 412), (420, 419, 417, 422), (583, 576, 451, 452), (570, 573, 581, 578), (454, 453, 452, 455), (450, 449, 448, 451), (430, 429, 428, 431), (426, 425, 424, 427), (423, 421, 420, 422), (418, 416, 417, 419), (413, 415, 414, 412), (565, 567, 566, 564), (425, 565, 564, 424), (415, 430, 431, 414), (449, 418, 419, 448), (421, 454, 455, 420), (453, 582, 583, 452), (581, 573, 572, 580), (577, 450, 451, 576), (580, 426, 427, 581), (576, 569, 568, 577), (574, 583, 582, 575), (570, 578, 579, 571), (578, 428, 429, 579), (660, 659, 646, 649, 585, 602), (648, 647, 650, 653, 597, 596), (652, 651, 654, 657, 611, 586), (586, 590, 591, 587), (589, 585, 584, 588), (590, 594, 595, 591), (593, 589, 588, 592), (592, 598, 599, 593), (598, 600, 601, 599), (600, 595, 594, 601), (391, 386, 605, 607), (603, 609, 661, 660, 602), (656, 655, 658, 661, 609, 608), (602, 604, 605, 603), (613, 611, 610, 612), (607, 605, 604, 606), (612, 614, 615, 613), (617, 618, 619, 616), (618, 607, 606, 619), (614, 617, 616, 615), (587, 597, 653, 652, 586), (620, 621, 622), (625, 626, 627), (630, 631, 632, 633), (634, 635, 636, 637), (638, 639, 640, 641), (642, 643, 644, 645), (646, 647, 648, 649), (650, 651, 652, 653), (654, 655, 656, 657), (658, 659, 660, 661), (627, 621, 620, 625), (621, 624, 623, 622), (629, 627, 626, 628), (633, 635, 634, 630), (636, 639, 638, 637), (640, 643, 642, 641), (644, 632, 631, 645), (622, 636, 635, 620), (632, 626, 625, 633), (643, 629, 628, 644), (624, 640, 639, 623), (630, 647, 646, 631), (637, 651, 650, 634), (645, 659, 658, 642), (654, 638, 641, 655), (625, 620, 635, 633)])
me_cilindro.polygons.foreach_set('use_smooth', [1, 1, 1, 1, 1, 1, 1, 1, 1, 1, 1, 1, 1, 1, 1, 1, 1, 1, 1, 1, 1, 1, 1, 1, 1, 1, 1, 1, 1, 1, 1, 1, 1, 1, 1, 1, 1, 1, 1, 1, 1, 1, 1, 1, 1, 1, 1, 1, 1, 1, 1, 1, 1, 1, 1, 1, 1, 1, 1, 1, 1, 1, 1, 1, 1, 1, 1, 1, 1, 1, 1, 1, 1, 1, 1, 1, 1, 1, 1, 1, 1, 1, 1, 1, 1, 1, 1, 1, 1, 1, 1, 1, 1, 1, 1, 1, 1, 1, 1, 1, 1, 1, 1, 1, 1, 1, 1, 1, 1, 1, 1, 1, 1, 1, 1, 1, 1, 1, 1, 1, 1, 1, 1, 1, 1, 1, 1, 1, 1, 1, 1, 1, 1, 1, 1, 1, 1, 1, 1, 1, 1, 1, 1, 1, 1, 1, 1, 1, 1, 1, 1, 1, 1, 1, 1, 1, 1, 1, 1, 1, 1, 1, 1, 1, 1, 1, 1, 1, 1, 1, 1, 1, 1, 1, 1, 1, 1, 1, 1, 1, 1, 1, 1, 1, 1, 1, 1, 1, 1, 1, 1, 1, 1, 1, 1, 1, 1, 1, 1, 1, 1, 1, 1, 1, 1, 1, 1, 1, 1, 1, 1, 1, 1, 1, 1, 1, 1, 1, 1, 1, 1, 1, 1, 1, 1, 1, 1, 1, 1, 1, 1, 1, 1, 1, 1, 1, 1, 1, 1, 1, 1, 1, 1, 1, 1, 1, 1, 1, 1, 1, 1, 1, 1, 1, 1, 1, 1, 1, 1, 1, 1, 1, 1, 1, 1, 1, 1, 1, 1, 1, 1, 1, 1, 1, 1, 1, 1, 1, 1, 1, 1, 1, 1, 1, 1, 1, 1, 1, 1, 1, 1, 1, 1, 1, 1, 1, 1, 1, 1, 1, 1, 1, 1, 1, 1, 1, 1, 1, 1, 1, 1, 1, 1, 1, 1, 1, 1, 1, 1, 1, 1, 1, 1, 1, 1, 1, 1, 1, 1, 1, 1, 1, 1, 1, 1, 1, 1, 1, 1, 1, 1, 1, 1, 1, 1, 1, 1, 1, 1, 1, 1, 0, 0, 0, 0, 0, 0, 0, 0, 0, 0, 0, 0, 0, 0, 0, 0, 0, 0, 0, 0, 0, 0, 0, 0, 0, 0, 0, 0, 0, 0, 0, 0, 0, 0, 0, 0, 0, 0, 0, 0, 0, 0, 0, 0, 0, 0, 0, 0, 0, 0, 0, 0, 0, 0, 0, 0, 0, 0, 0, 0, 0, 0, 0, 0, 0, 0, 0, 0, 0, 0, 0, 0, 0, 0, 0, 0, 0, 0, 0, 0, 0, 0, 0, 0, 0, 0, 0, 0, 0, 0, 0, 0, 0, 0, 0, 0, 0, 0, 0, 0, 0, 0, 0, 0, 0, 0, 0, 0, 0, 0, 0, 0, 0, 0, 0, 0, 0, 0, 0, 0, 0, 0, 0, 0, 0, 0, 0, 0, 0, 0, 0, 0, 0, 0, 0, 0, 0, 0, 0, 0, 0, 0, 0, 0, 0, 0, 0, 0, 0, 0, 0, 0, 0, 0, 0, 0, 0, 0, 0, 0, 0, 0, 0, 0, 0, 0, 0, 0, 0, 0, 0, 0, 0, 0, 0, 0, 0, 0, 0, 0, 0, 0, 0, 0, 0, 0, 0, 0, 0, 0, 0, 0, 0, 0, 0, 0, 0, 0, 0, 0, 0, 0, 0, 0, 0, 0, 0, 0, 0, 0, 0, 0, 0, 0, 0, 0, 0, 0, 0, 0, 0, 0, 0, 0, 0, 0, 0, 0, 0, 0, 0, 0, 0, 0, 0, 0, 0, 0, 0, 0, 0, 0, 0, 0, 0, 0, 0, 0, 0, 0, 0, 0, 0, 0, 0])
_uv = me_cilindro.uv_layers.new(name='UVMap')
_uv.uv.foreach_set('vector', [0.002395, 0.922, 0.1232, 0.9192, 0.1234, 0.9313, 0.002678, 0.9341, 0.002678, 0.9341, 0.1234, 0.9313, 0.1237, 0.9434, 0.00296, 0.9462, 0.00296, 0.9462, 0.1237, 0.9434, 0.124, 0.9555, 0.003243, 0.9583, 0.003243, 0.9583, 0.124, 0.9555, 0.1244, 0.9703, 0.003585, 0.973, 0.003585, 0.973, 0.1244, 0.9703, 0.1022, 0.9725, 0.02412, 0.9742, 0.002634, 0.8113, 0.1237, 0.8117, 0.1236, 0.8265, 0.002568, 0.8259, 0.7188, 0.9462, 0.5988, 0.952, 0.5985, 0.9469, 0.7186, 0.9409, 0.1287, 0.8374, 0.2483, 0.8405, 0.248, 0.8525, 0.1284, 0.8494, 0.1284, 0.8494, 0.248, 0.8525, 0.2477, 0.8645, 0.1281, 0.8613, 0.1486, 0.8764, 0.1468, 0.8906, 0.125, 0.89, 0.1266, 0.8745, 0.2256, 0.8782, 0.2261, 0.892, 0.2256, 0.892, 0.2251, 0.8784, 0.1514, 0.8677, 0.1486, 0.8764, 0.1266, 0.8745, 0.1281, 0.8613, 0.1257, 0.9201, 0.2483, 0.9199, 0.2483, 0.9322, 0.1257, 0.9324, 0.1257, 0.9324, 0.2483, 0.9322, 0.2483, 0.9445, 0.1257, 0.9447, 0.1257, 0.9447, 0.2483, 0.9445, 0.2483, 0.9568, 0.1257, 0.957, 0.1257, 0.957, 0.2483, 0.9568, 0.2483, 0.9718, 0.1258, 0.9719, 0.1258, 0.9719, 0.2483, 0.9718, 0.2251, 0.9735, 0.1474, 0.9736, 0.8482, 0.9362, 0.8487, 0.8278, 0.8633, 0.8281, 0.8633, 0.9361, 0.5867, 0.7518, 0.5847, 0.7426, 0.5883, 0.7415, 0.5901, 0.7512, 0.002515, 0.838, 0.1235, 0.8386, 0.1235, 0.8508, 0.002455, 0.8502, 0.002455, 0.8502, 0.1235, 0.8508, 0.1234, 0.8629, 0.002395, 0.8623, 0.1035, 0.891, 0.1024, 0.8769, 0.1239, 0.876, 0.1244, 0.8909, 0.7117, 0.9626, 0.6077, 0.9681, 0.6069, 0.9535, 0.7111, 0.9485, 0.7104, 0.8208, 0.7104, 0.8351, 0.6057, 0.8345, 0.606, 0.8197, 0.09952, 0.8726, 0.1008, 0.877, 0.1004, 0.8772, 0.09937, 0.8735, 0.8807, 0.8739, 0.8798, 0.8842, 0.8659, 0.8841, 0.867, 0.8714, 0.6214, 0.916, 0.697, 0.9124, 0.7172, 0.9138, 0.5972, 0.9197, 0.8872, 0.9141, 0.8928, 0.9227, 0.8819, 0.9313, 0.8749, 0.9207, 0.8831, 0.9046, 0.8872, 0.9141, 0.8749, 0.9207, 0.8699, 0.909, 0.8928, 0.9227, 0.8993, 0.9303, 0.8906, 0.9401, 0.8819, 0.9313, 0.6966, 0.883, 0.6946, 0.8714, 0.7187, 0.8713, 0.718, 0.8828, 0.8993, 0.9303, 0.9033, 0.936, 0.9015, 0.9454, 0.8906, 0.9401, 0.7186, 0.8608, 0.5969, 0.8599, 0.597, 0.8507, 0.7187, 0.8516, 0.9015, 0.9454, 0.9033, 0.936, 0.9082, 0.9372, 0.9058, 0.9469, 0.7187, 0.8516, 0.597, 0.8507, 0.597, 0.8416, 0.7188, 0.8424, 0.5388, 0.7519, 0.537, 0.7431, 0.541, 0.7416, 0.5434, 0.7508, 0.597, 0.8416, 0.5971, 0.8364, 0.7188, 0.8372, 0.7188, 0.8424, 0.5831, 0.8498, 0.587, 0.8554, 0.5854, 0.8645, 0.5746, 0.8594, 0.9314, 0.8634, 0.9287, 0.8734, 0.9149, 0.8709, 0.9181, 0.8587, 0.5854, 0.8645, 0.587, 0.8554, 0.5901, 0.856, 0.588, 0.8655, 0.9515, 0.8323, 0.9498, 0.8229, 0.9526, 0.8218, 0.9547, 0.8316, 0.571, 0.8336, 0.5766, 0.8422, 0.5658, 0.8506, 0.5588, 0.8401, 0.9412, 0.8454, 0.9356, 0.854, 0.9233, 0.8472, 0.9303, 0.8368, 0.9356, 0.854, 0.9314, 0.8634, 0.9181, 0.8587, 0.9233, 0.8472, 0.832, 0.8202, 0.8316, 0.944, 0.8222, 0.944, 0.8226, 0.8202, 0.9287, 0.8734, 0.9278, 0.8837, 0.9137, 0.8836, 0.9149, 0.8709, 0.7711, 0.92, 0.7795, 0.921, 0.7787, 0.942, 0.7685, 0.9416, 0.9278, 0.8837, 0.9286, 0.8941, 0.9146, 0.8962, 0.9137, 0.8836, 0.7805, 0.8423, 0.7905, 0.8422, 0.7906, 0.8427, 0.7808, 0.8428, 0.9286, 0.8941, 0.931, 0.9041, 0.9176, 0.9085, 0.9146, 0.8962, 0.813, 0.9185, 0.8131, 0.8444, 0.8226, 0.8202, 0.8222, 0.944, 0.931, 0.9041, 0.9351, 0.9137, 0.9226, 0.9202, 0.9176, 0.9085, 0.8122, 0.9175, 0.8109, 0.9181, 0.8104, 0.9175, 0.8113, 0.9172, 0.9351, 0.9137, 0.9406, 0.9223, 0.9294, 0.9308, 0.9226, 0.9202, 0.7795, 0.921, 0.7895, 0.9213, 0.7891, 0.9426, 0.7787, 0.942, 0.9406, 0.9223, 0.9471, 0.9299, 0.9381, 0.9397, 0.9294, 0.9308, 0.7685, 0.9416, 0.7594, 0.9415, 0.7596, 0.8206, 0.7687, 0.8206, 0.9471, 0.9299, 0.9511, 0.9354, 0.9491, 0.945, 0.9381, 0.9397, 0.7594, 0.9415, 0.7503, 0.9415, 0.7504, 0.8206, 0.7596, 0.8206, 0.9491, 0.945, 0.9511, 0.9354, 0.9547, 0.9359, 0.953, 0.9461, 0.7504, 0.8206, 0.7503, 0.9415, 0.7412, 0.9415, 0.7413, 0.8206, 0.7195, 0.9329, 0.7198, 0.829, 0.7341, 0.8288, 0.7341, 0.9331, 0.7413, 0.8206, 0.7412, 0.9415, 0.7361, 0.9415, 0.7361, 0.8206, 0.1291, 0.8254, 0.2486, 0.8285, 0.2483, 0.8405, 0.1287, 0.8374, 0.7186, 0.9409, 0.5985, 0.9469, 0.5981, 0.9378, 0.7181, 0.9319, 0.904, 0.8328, 0.9023, 0.8234, 0.906, 0.822, 0.9083, 0.8318, 0.8876, 0.8544, 0.8833, 0.8639, 0.8703, 0.8592, 0.8755, 0.8477, 0.8933, 0.8459, 0.8876, 0.8544, 0.8755, 0.8477, 0.8825, 0.8373, 0.8833, 0.8639, 0.8807, 0.8739, 0.867, 0.8714, 0.8703, 0.8592, 0.7181, 0.9319, 0.5981, 0.9378, 0.5976, 0.9287, 0.7177, 0.9228, 0.0218, 0.8912, 0.0231, 0.906, 0.001143, 0.9074, 0.000328, 0.8912, 0.7177, 0.9228, 0.5976, 0.9287, 0.5972, 0.9197, 0.7172, 0.9138, 0.02372, 0.8768, 0.0218, 0.8912, 0.000328, 0.8912, 0.001503, 0.8754, 0.6975, 0.9036, 0.6974, 0.8934, 0.7176, 0.8935, 0.7173, 0.9037, 0.516, 0.7934, 0.5151, 0.8037, 0.5017, 0.8036, 0.5028, 0.7911, 0.6224, 0.8698, 0.622, 0.8714, 0.5963, 0.8702, 0.5969, 0.8599, 0.5633, 0.8036, 0.5642, 0.814, 0.5506, 0.8162, 0.5496, 0.8036, 0.5642, 0.7932, 0.5633, 0.8036, 0.5496, 0.8036, 0.5506, 0.791, 0.5667, 0.7832, 0.5642, 0.7932, 0.5506, 0.791, 0.5537, 0.7787, 0.5707, 0.7736, 0.5667, 0.7832, 0.5537, 0.7787, 0.5587, 0.7672, 0.5668, 0.8241, 0.571, 0.8336, 0.5588, 0.8401, 0.5537, 0.8285, 0.5642, 0.814, 0.5668, 0.8241, 0.5537, 0.8285, 0.5506, 0.8162, 0.5151, 0.8037, 0.516, 0.8141, 0.5027, 0.8162, 0.5017, 0.8036, 0.5766, 0.8422, 0.5831, 0.8498, 0.5746, 0.8594, 0.5658, 0.8506, 0.5388, 0.7519, 0.5349, 0.7576, 0.5265, 0.7484, 0.537, 0.7431, 0.249, 0.8139, 0.1294, 0.8109, 0.1472, 0.8096, 0.2284, 0.8117, 0.5763, 0.7649, 0.5707, 0.7736, 0.5587, 0.7672, 0.5655, 0.7567, 0.8806, 0.8945, 0.8831, 0.9046, 0.8699, 0.909, 0.8668, 0.8967, 0.1294, 0.8109, 0.249, 0.8139, 0.2486, 0.8285, 0.1291, 0.8254, 0.7361, 0.8206, 0.7361, 0.9415, 0.7341, 0.9331, 0.7341, 0.8288, 0.5988, 0.952, 0.7188, 0.9462, 0.7111, 0.9485, 0.6069, 0.9535, 0.5867, 0.7518, 0.5827, 0.7573, 0.574, 0.7479, 0.5847, 0.7426, 0.5827, 0.7573, 0.5763, 0.7649, 0.5655, 0.7567, 0.574, 0.7479, 0.516, 0.8141, 0.5185, 0.8241, 0.5057, 0.8285, 0.5027, 0.8162, 0.5185, 0.8241, 0.5226, 0.8337, 0.5107, 0.84, 0.5057, 0.8285, 0.5226, 0.8337, 0.5283, 0.8423, 0.5175, 0.8506, 0.5107, 0.84, 0.5283, 0.8423, 0.5349, 0.85, 0.5258, 0.8595, 0.5175, 0.8506, 0.5349, 0.85, 0.539, 0.856, 0.537, 0.8652, 0.5258, 0.8595, 0.5186, 0.7833, 0.516, 0.7934, 0.5028, 0.7911, 0.5059, 0.7789, 0.5228, 0.7739, 0.5186, 0.7833, 0.5059, 0.7789, 0.511, 0.7674, 0.5284, 0.7652, 0.5228, 0.7739, 0.511, 0.7674, 0.5179, 0.757, 0.5349, 0.7576, 0.5284, 0.7652, 0.5179, 0.757, 0.5265, 0.7484, 0.1237, 0.8117, 0.002634, 0.8113, 0.02157, 0.8096, 0.1019, 0.8099, 0.8999, 0.8384, 0.8933, 0.8459, 0.8825, 0.8373, 0.8913, 0.8286, 0.537, 0.8652, 0.539, 0.856, 0.5432, 0.8571, 0.5406, 0.8669, 0.904, 0.8328, 0.8999, 0.8384, 0.8913, 0.8286, 0.9023, 0.8234, 0.002568, 0.8259, 0.1236, 0.8265, 0.1235, 0.8386, 0.002515, 0.838, 0.7188, 0.8372, 0.5971, 0.8364, 0.6057, 0.8345, 0.7104, 0.8351, 0.8462, 0.9441, 0.8467, 0.8203, 0.8487, 0.8278, 0.8482, 0.9362, 0.9515, 0.8323, 0.9477, 0.8378, 0.9389, 0.8281, 0.9498, 0.8229, 0.9477, 0.8378, 0.9412, 0.8454, 0.9303, 0.8368, 0.9389, 0.8281, 0.4994, 0.8036, 0.5006, 0.7907, 0.5028, 0.7911, 0.5017, 0.8036, 0.5006, 0.7907, 0.5038, 0.7782, 0.5059, 0.7789, 0.5028, 0.7911, 0.5038, 0.7782, 0.5091, 0.7663, 0.511, 0.7674, 0.5059, 0.7789, 0.5091, 0.7663, 0.5162, 0.7556, 0.5179, 0.757, 0.511, 0.7674, 0.5162, 0.7556, 0.5252, 0.7466, 0.5265, 0.7484, 0.5179, 0.757, 0.5252, 0.7466, 0.5371, 0.7414, 0.537, 0.7431, 0.5265, 0.7484, 0.537, 0.8671, 0.5245, 0.8611, 0.5258, 0.8595, 0.537, 0.8652, 0.5245, 0.8611, 0.5158, 0.8519, 0.5175, 0.8506, 0.5258, 0.8595, 0.5158, 0.8519, 0.5088, 0.8411, 0.5107, 0.84, 0.5175, 0.8506, 0.5088, 0.8411, 0.5036, 0.8292, 0.5057, 0.8285, 0.5107, 0.84, 0.5036, 0.8292, 0.5005, 0.8166, 0.5027, 0.8162, 0.5057, 0.8285, 0.5005, 0.8166, 0.4994, 0.8036, 0.5017, 0.8036, 0.5027, 0.8162, 0.5151, 0.8037, 0.516, 0.7934, 0.5183, 0.7938, 0.5174, 0.8037, 0.516, 0.7934, 0.5186, 0.7833, 0.5208, 0.7841, 0.5183, 0.7938, 0.5186, 0.7833, 0.5228, 0.7739, 0.5248, 0.775, 0.5208, 0.7841, 0.5228, 0.7739, 0.5284, 0.7652, 0.5302, 0.7666, 0.5248, 0.775, 0.5284, 0.7652, 0.5349, 0.7576, 0.5366, 0.7591, 0.5302, 0.7666, 0.5349, 0.7576, 0.5388, 0.7519, 0.5397, 0.7546, 0.5366, 0.7591, 0.539, 0.856, 0.5349, 0.85, 0.5366, 0.8485, 0.54, 0.8532, 0.5349, 0.85, 0.5283, 0.8423, 0.5301, 0.841, 0.5366, 0.8485, 0.5283, 0.8423, 0.5226, 0.8337, 0.5247, 0.8326, 0.5301, 0.841, 0.5226, 0.8337, 0.5185, 0.8241, 0.5207, 0.8234, 0.5247, 0.8326, 0.5185, 0.8241, 0.516, 0.8141, 0.5183, 0.8137, 0.5207, 0.8234, 0.516, 0.8141, 0.5151, 0.8037, 0.5174, 0.8037, 0.5183, 0.8137, 0.5406, 0.8669, 0.5432, 0.8571, 0.5467, 0.8551, 0.5429, 0.8699, 0.537, 0.8652, 0.5406, 0.8669, 0.5429, 0.8699, 0.537, 0.8671, 0.54, 0.8532, 0.5467, 0.8551, 0.5432, 0.8571, 0.539, 0.856, 0.5433, 0.7388, 0.5467, 0.7527, 0.5434, 0.7508, 0.541, 0.7416, 0.5371, 0.7414, 0.5433, 0.7388, 0.541, 0.7416, 0.537, 0.7431, 0.5467, 0.7527, 0.5397, 0.7546, 0.5388, 0.7519, 0.5434, 0.7508, 0.8798, 0.8842, 0.8806, 0.8945, 0.8668, 0.8967, 0.8659, 0.8841, 0.8649, 0.897, 0.8639, 0.884, 0.8659, 0.8841, 0.8668, 0.8967, 0.868, 0.9096, 0.8649, 0.897, 0.8668, 0.8967, 0.8699, 0.909, 0.8732, 0.9216, 0.868, 0.9096, 0.8699, 0.909, 0.8749, 0.9207, 0.8804, 0.9325, 0.8732, 0.9216, 0.8749, 0.9207, 0.8819, 0.9313, 0.8895, 0.9416, 0.8804, 0.9325, 0.8819, 0.9313, 0.8906, 0.9401, 0.9016, 0.9469, 0.8895, 0.9416, 0.8906, 0.9401, 0.9015, 0.9454, 0.8902, 0.827, 0.9024, 0.8219, 0.9023, 0.8234, 0.8913, 0.8286, 0.881, 0.8361, 0.8902, 0.827, 0.8913, 0.8286, 0.8825, 0.8373, 0.8738, 0.8467, 0.881, 0.8361, 0.8825, 0.8373, 0.8755, 0.8477, 0.8684, 0.8586, 0.8738, 0.8467, 0.8755, 0.8477, 0.8703, 0.8592, 0.8651, 0.8711, 0.8684, 0.8586, 0.8703, 0.8592, 0.867, 0.8714, 0.8639, 0.884, 0.8651, 0.8711, 0.867, 0.8714, 0.8659, 0.8841, 0.8806, 0.8945, 0.8798, 0.8842, 0.8818, 0.8842, 0.8826, 0.8942, 0.8831, 0.9046, 0.8806, 0.8945, 0.8826, 0.8942, 0.885, 0.9039, 0.8872, 0.9141, 0.8831, 0.9046, 0.885, 0.9039, 0.889, 0.9132, 0.8928, 0.9227, 0.8872, 0.9141, 0.889, 0.9132, 0.8944, 0.9216, 0.8993, 0.9303, 0.8928, 0.9227, 0.8944, 0.9216, 0.9008, 0.929, 0.9033, 0.936, 0.8993, 0.9303, 0.9008, 0.929, 0.9041, 0.9336, 0.8999, 0.8384, 0.904, 0.8328, 0.9048, 0.8352, 0.9014, 0.8397, 0.8933, 0.8459, 0.8999, 0.8384, 0.9014, 0.8397, 0.8948, 0.8471, 0.8876, 0.8544, 0.8933, 0.8459, 0.8948, 0.8471, 0.8893, 0.8554, 0.8833, 0.8639, 0.8876, 0.8544, 0.8893, 0.8554, 0.8852, 0.8645, 0.8807, 0.8739, 0.8833, 0.8639, 0.8852, 0.8645, 0.8827, 0.8742, 0.8798, 0.8842, 0.8807, 0.8739, 0.8827, 0.8742, 0.8818, 0.8842, 0.9083, 0.8318, 0.906, 0.822, 0.9081, 0.8197, 0.9111, 0.8334, 0.9024, 0.8219, 0.9081, 0.8197, 0.906, 0.822, 0.9023, 0.8234, 0.9111, 0.8334, 0.9048, 0.8352, 0.904, 0.8328, 0.9083, 0.8318, 0.9111, 0.9356, 0.9078, 0.9493, 0.9058, 0.9469, 0.9082, 0.9372, 0.9082, 0.9372, 0.9033, 0.936, 0.9041, 0.9336, 0.9111, 0.9356, 0.9015, 0.9454, 0.9058, 0.9469, 0.9078, 0.9493, 0.9016, 0.9469, 0.6974, 0.8934, 0.6966, 0.883, 0.718, 0.8828, 0.7176, 0.8935, 0.5856, 0.8663, 0.5733, 0.8612, 0.5746, 0.8594, 0.5854, 0.8645, 0.5733, 0.8612, 0.5641, 0.852, 0.5658, 0.8506, 0.5746, 0.8594, 0.5641, 0.852, 0.5569, 0.8412, 0.5588, 0.8401, 0.5658, 0.8506, 0.5569, 0.8412, 0.5517, 0.8292, 0.5537, 0.8285, 0.5588, 0.8401, 0.5517, 0.8292, 0.5485, 0.8166, 0.5506, 0.8162, 0.5537, 0.8285, 0.5485, 0.8166, 0.5474, 0.8036, 0.5496, 0.8036, 0.5506, 0.8162, 0.5474, 0.8036, 0.5484, 0.7906, 0.5506, 0.791, 0.5496, 0.8036, 0.5484, 0.7906, 0.5516, 0.778, 0.5537, 0.7787, 0.5506, 0.791, 0.5516, 0.778, 0.5568, 0.7661, 0.5587, 0.7672, 0.5537, 0.7787, 0.5568, 0.7661, 0.5638, 0.7553, 0.5655, 0.7567, 0.5587, 0.7672, 0.5638, 0.7553, 0.5727, 0.7462, 0.574, 0.7479, 0.5655, 0.7567, 0.5727, 0.7462, 0.585, 0.7406, 0.5847, 0.7426, 0.574, 0.7479, 0.5908, 0.7388, 0.5931, 0.753, 0.5901, 0.7512, 0.5883, 0.7415, 0.5883, 0.7415, 0.5847, 0.7426, 0.585, 0.7406, 0.5908, 0.7388, 0.587, 0.8554, 0.5831, 0.8498, 0.5847, 0.8484, 0.5879, 0.8529, 0.5831, 0.8498, 0.5766, 0.8422, 0.5783, 0.841, 0.5847, 0.8484, 0.5766, 0.8422, 0.571, 0.8336, 0.5729, 0.8326, 0.5783, 0.841, 0.571, 0.8336, 0.5668, 0.8241, 0.5689, 0.8234, 0.5729, 0.8326, 0.5668, 0.8241, 0.5642, 0.814, 0.5664, 0.8136, 0.5689, 0.8234, 0.5642, 0.814, 0.5633, 0.8036, 0.5655, 0.8036, 0.5664, 0.8136, 0.5633, 0.8036, 0.5642, 0.7932, 0.5663, 0.7936, 0.5655, 0.8036, 0.5642, 0.7932, 0.5667, 0.7832, 0.5687, 0.7839, 0.5663, 0.7936, 0.5667, 0.7832, 0.5707, 0.7736, 0.5727, 0.7747, 0.5687, 0.7839, 0.5707, 0.7736, 0.5763, 0.7649, 0.578, 0.7662, 0.5727, 0.7747, 0.5763, 0.7649, 0.5827, 0.7573, 0.5843, 0.7586, 0.578, 0.7662, 0.5827, 0.7573, 0.5867, 0.7518, 0.5874, 0.7542, 0.5843, 0.7586, 0.5867, 0.7518, 0.5901, 0.7512, 0.5931, 0.753, 0.5874, 0.7542, 0.588, 0.8655, 0.5901, 0.856, 0.5931, 0.8542, 0.5904, 0.868, 0.5854, 0.8645, 0.588, 0.8655, 0.5904, 0.868, 0.5856, 0.8663, 0.5901, 0.856, 0.587, 0.8554, 0.5879, 0.8529, 0.5931, 0.8542, 0.8413, 0.8203, 0.8409, 0.944, 0.8316, 0.944, 0.832, 0.8202, 0.9378, 0.8266, 0.9499, 0.8213, 0.9498, 0.8229, 0.9389, 0.8281, 0.9288, 0.8356, 0.9378, 0.8266, 0.9389, 0.8281, 0.9303, 0.8368, 0.9216, 0.8463, 0.9288, 0.8356, 0.9303, 0.8368, 0.9233, 0.8472, 0.9163, 0.8581, 0.9216, 0.8463, 0.9233, 0.8472, 0.9181, 0.8587, 0.913, 0.8706, 0.9163, 0.8581, 0.9181, 0.8587, 0.9149, 0.8709, 0.9118, 0.8835, 0.913, 0.8706, 0.9149, 0.8709, 0.9137, 0.8836, 0.9127, 0.8965, 0.9118, 0.8835, 0.9137, 0.8836, 0.9146, 0.8962, 0.9158, 0.9091, 0.9127, 0.8965, 0.9146, 0.8962, 0.9176, 0.9085, 0.9209, 0.9211, 0.9158, 0.9091, 0.9176, 0.9085, 0.9226, 0.9202, 0.9279, 0.932, 0.9209, 0.9211, 0.9226, 0.9202, 0.9294, 0.9308, 0.937, 0.9413, 0.9279, 0.932, 0.9294, 0.9308, 0.9381, 0.9397, 0.9493, 0.9467, 0.937, 0.9413, 0.9381, 0.9397, 0.9491, 0.945, 0.9477, 0.8378, 0.9515, 0.8323, 0.9523, 0.8345, 0.9491, 0.839, 0.9412, 0.8454, 0.9477, 0.8378, 0.9491, 0.839, 0.9427, 0.8465, 0.9356, 0.854, 0.9412, 0.8454, 0.9427, 0.8465, 0.9372, 0.8549, 0.9314, 0.8634, 0.9356, 0.854, 0.9372, 0.8549, 0.9332, 0.8641, 0.9287, 0.8734, 0.9314, 0.8634, 0.9332, 0.8641, 0.9306, 0.8738, 0.9278, 0.8837, 0.9287, 0.8734, 0.9306, 0.8738, 0.9297, 0.8837, 0.9286, 0.8941, 0.9278, 0.8837, 0.9297, 0.8837, 0.9305, 0.8938, 0.931, 0.9041, 0.9286, 0.8941, 0.9305, 0.8938, 0.9328, 0.9035, 0.9351, 0.9137, 0.931, 0.9041, 0.9328, 0.9035, 0.9368, 0.9128, 0.9406, 0.9223, 0.9351, 0.9137, 0.9368, 0.9128, 0.9421, 0.9212, 0.9471, 0.9299, 0.9406, 0.9223, 0.9421, 0.9212, 0.9484, 0.9287, 0.9511, 0.9354, 0.9471, 0.9299, 0.9484, 0.9287, 0.9517, 0.9332, 0.9491, 0.945, 0.953, 0.9461, 0.9553, 0.9484, 0.9493, 0.9467, 0.9547, 0.9359, 0.9511, 0.9354, 0.9517, 0.9332, 0.9574, 0.9344, 0.9574, 0.9344, 0.9553, 0.9484, 0.953, 0.9461, 0.9547, 0.9359, 0.9547, 0.8316, 0.9526, 0.8218, 0.9547, 0.8197, 0.9574, 0.8331, 0.9526, 0.8218, 0.9498, 0.8229, 0.9499, 0.8213, 0.9547, 0.8197, 0.9574, 0.8331, 0.9523, 0.8345, 0.9515, 0.8323, 0.9547, 0.8316, 0.8467, 0.8203, 0.8462, 0.9441, 0.8409, 0.944, 0.8413, 0.8203, 0.02763, 0.9148, 0.02475, 0.906, 0.02513, 0.9058, 0.02774, 0.9137, 0.09914, 0.913, 0.02763, 0.9148, 0.02774, 0.9137, 0.0989, 0.9123, 0.02688, 0.8727, 0.09952, 0.8726, 0.09937, 0.8735, 0.02708, 0.8734, 0.02475, 0.906, 0.02345, 0.8913, 0.02386, 0.8913, 0.02513, 0.9058, 0.1014, 0.9051, 0.09914, 0.913, 0.0989, 0.9123, 0.101, 0.9049, 0.1019, 0.8911, 0.1014, 0.9051, 0.101, 0.9049, 0.1015, 0.8911, 0.1531, 0.8688, 0.2236, 0.8704, 0.2233, 0.8715, 0.1534, 0.8697, 0.1008, 0.877, 0.1019, 0.8911, 0.1015, 0.8911, 0.1004, 0.8772, 0.02529, 0.877, 0.02688, 0.8727, 0.02708, 0.8734, 0.02567, 0.8772, 0.1029, 0.905, 0.1035, 0.891, 0.1244, 0.8909, 0.1238, 0.9059, 0.0231, 0.906, 0.02593, 0.916, 0.002395, 0.922, 0.001143, 0.9074, 0.02593, 0.916, 0.1008, 0.914, 0.1232, 0.9192, 0.002395, 0.922, 0.1008, 0.914, 0.1029, 0.905, 0.1238, 0.9059, 0.1232, 0.9192, 0.02528, 0.8716, 0.02372, 0.8768, 0.001503, 0.8754, 0.002395, 0.8623, 0.1012, 0.8714, 0.02528, 0.8716, 0.002395, 0.8623, 0.1234, 0.8629, 0.1024, 0.8769, 0.1012, 0.8714, 0.1234, 0.8629, 0.1239, 0.876, 0.1486, 0.8906, 0.1503, 0.8765, 0.1508, 0.8768, 0.1492, 0.8906, 0.1501, 0.9052, 0.1486, 0.8906, 0.1492, 0.8906, 0.1507, 0.905, 0.1518, 0.9097, 0.1501, 0.9052, 0.1507, 0.905, 0.152, 0.9086, 0.2241, 0.9096, 0.1518, 0.9097, 0.152, 0.9086, 0.2238, 0.9089, 0.2236, 0.8704, 0.2256, 0.8782, 0.2251, 0.8784, 0.2233, 0.8715, 0.2261, 0.892, 0.2252, 0.9058, 0.2247, 0.9056, 0.2256, 0.892, 0.2258, 0.9108, 0.2269, 0.9059, 0.2488, 0.9068, 0.2483, 0.9199, 0.2252, 0.9058, 0.2241, 0.9096, 0.2238, 0.9089, 0.2247, 0.9056, 0.1503, 0.8765, 0.1531, 0.8688, 0.1534, 0.8697, 0.1508, 0.8768, 0.2273, 0.8782, 0.2254, 0.8694, 0.2477, 0.8645, 0.2482, 0.8773, 0.2254, 0.8694, 0.1514, 0.8677, 0.1281, 0.8613, 0.2477, 0.8645, 0.2279, 0.8921, 0.2273, 0.8782, 0.2482, 0.8773, 0.249, 0.8919, 0.1468, 0.8906, 0.1483, 0.9054, 0.1251, 0.9061, 0.125, 0.89, 0.1499, 0.9109, 0.2258, 0.9108, 0.2483, 0.9199, 0.1257, 0.9201, 0.2269, 0.9059, 0.2279, 0.8921, 0.249, 0.8919, 0.2488, 0.9068, 0.1483, 0.9054, 0.1499, 0.9109, 0.1257, 0.9201, 0.1251, 0.9061, 0.02345, 0.8913, 0.02475, 0.906, 0.0231, 0.906, 0.0218, 0.8912, 0.02475, 0.906, 0.02763, 0.9148, 0.02593, 0.916, 0.0231, 0.906, 0.02688, 0.8727, 0.02529, 0.877, 0.02372, 0.8768, 0.02528, 0.8716, 0.02529, 0.877, 0.02345, 0.8913, 0.0218, 0.8912, 0.02372, 0.8768, 0.1014, 0.9051, 0.1019, 0.8911, 0.1035, 0.891, 0.1029, 0.905, 0.09914, 0.913, 0.1014, 0.9051, 0.1029, 0.905, 0.1008, 0.914, 0.1008, 0.877, 0.09952, 0.8726, 0.1012, 0.8714, 0.1024, 0.8769, 0.1019, 0.8911, 0.1008, 0.877, 0.1024, 0.8769, 0.1035, 0.891, 0.1008, 0.914, 0.02593, 0.916, 0.02763, 0.9148, 0.09914, 0.913, 0.09952, 0.8726, 0.02688, 0.8727, 0.02528, 0.8716, 0.1012, 0.8714, 0.1531, 0.8688, 0.1503, 0.8765, 0.1486, 0.8764, 0.1514, 0.8677, 0.1503, 0.8765, 0.1486, 0.8906, 0.1468, 0.8906, 0.1486, 0.8764, 0.1486, 0.8906, 0.1501, 0.9052, 0.1483, 0.9054, 0.1468, 0.8906, 0.1501, 0.9052, 0.1518, 0.9097, 0.1499, 0.9109, 0.1483, 0.9054, 0.2256, 0.8782, 0.2236, 0.8704, 0.2254, 0.8694, 0.2273, 0.8782, 0.2261, 0.892, 0.2256, 0.8782, 0.2273, 0.8782, 0.2279, 0.8921, 0.2252, 0.9058, 0.2261, 0.892, 0.2279, 0.8921, 0.2269, 0.9059, 0.2241, 0.9096, 0.2252, 0.9058, 0.2269, 0.9059, 0.2258, 0.9108, 0.2236, 0.8704, 0.1531, 0.8688, 0.1514, 0.8677, 0.2254, 0.8694, 0.2258, 0.9108, 0.1499, 0.9109, 0.1518, 0.9097, 0.2241, 0.9096, 0.02345, 0.8913, 0.02529, 0.877, 0.02567, 0.8772, 0.02386, 0.8913, 0.6191, 0.9053, 0.6179, 0.8941, 0.6183, 0.8941, 0.6195, 0.9051, 0.6226, 0.8718, 0.6232, 0.8707, 0.6234, 0.8713, 0.6229, 0.8721, 0.6232, 0.8707, 0.6935, 0.8707, 0.6932, 0.8713, 0.6234, 0.8713, 0.6963, 0.9114, 0.6219, 0.915, 0.6221, 0.9137, 0.696, 0.9107, 0.6184, 0.883, 0.6173, 0.8942, 0.5951, 0.8946, 0.5954, 0.8822, 0.6968, 0.8934, 0.697, 0.9035, 0.6967, 0.9034, 0.6965, 0.8934, 0.6935, 0.8707, 0.694, 0.8719, 0.6936, 0.8722, 0.6932, 0.8713, 0.697, 0.9035, 0.6963, 0.9114, 0.696, 0.9107, 0.6967, 0.9034, 0.8123, 0.8452, 0.8122, 0.9175, 0.8113, 0.9172, 0.8116, 0.8455, 0.694, 0.8719, 0.696, 0.8831, 0.6957, 0.8832, 0.6936, 0.8722, 0.6185, 0.9055, 0.6214, 0.916, 0.5972, 0.9197, 0.5958, 0.9071, 0.696, 0.8831, 0.6968, 0.8934, 0.6965, 0.8934, 0.6957, 0.8832, 0.6942, 0.8699, 0.6224, 0.8698, 0.5969, 0.8599, 0.7186, 0.8608, 0.6173, 0.8942, 0.6185, 0.9055, 0.5958, 0.9071, 0.5951, 0.8946, 0.6946, 0.8714, 0.6942, 0.8699, 0.7186, 0.8608, 0.7187, 0.8713, 0.619, 0.8831, 0.6226, 0.8718, 0.6229, 0.8721, 0.6194, 0.8832, 0.6219, 0.915, 0.6191, 0.9053, 0.6195, 0.9051, 0.6221, 0.9137, 0.622, 0.8714, 0.6184, 0.883, 0.5954, 0.8822, 0.5963, 0.8702, 0.697, 0.9124, 0.6975, 0.9036, 0.7173, 0.9037, 0.7172, 0.9138, 0.8109, 0.9181, 0.7996, 0.9201, 0.7994, 0.9196, 0.8104, 0.9175, 0.7996, 0.9201, 0.7895, 0.9207, 0.7896, 0.9202, 0.7994, 0.9196, 0.7895, 0.9207, 0.7797, 0.9205, 0.7799, 0.92, 0.7896, 0.9202, 0.7797, 0.9205, 0.7721, 0.9194, 0.773, 0.919, 0.7799, 0.92, 0.7721, 0.9194, 0.7721, 0.8434, 0.7735, 0.8438, 0.773, 0.919, 0.8004, 0.8427, 0.8112, 0.8447, 0.8108, 0.8453, 0.8003, 0.8432, 0.8005, 0.8421, 0.7905, 0.8416, 0.7903, 0.8199, 0.8011, 0.8198, 0.7905, 0.8422, 0.8004, 0.8427, 0.8003, 0.8432, 0.7906, 0.8427, 0.7721, 0.8434, 0.7805, 0.8423, 0.7808, 0.8428, 0.7735, 0.8438, 0.8114, 0.9188, 0.813, 0.9185, 0.8222, 0.944, 0.8111, 0.9441, 0.8112, 0.8447, 0.8123, 0.8452, 0.8116, 0.8455, 0.8108, 0.8453, 0.8113, 0.9172, 0.8104, 0.9175, 0.8108, 0.8453, 0.8116, 0.8455, 0.7711, 0.8427, 0.7711, 0.92, 0.7685, 0.9416, 0.7687, 0.8206, 0.7997, 0.9208, 0.8114, 0.9188, 0.8111, 0.9441, 0.7998, 0.9432, 0.7905, 0.8416, 0.7804, 0.8417, 0.7796, 0.8202, 0.7903, 0.8199, 0.8131, 0.8444, 0.8116, 0.8441, 0.8123, 0.8197, 0.8226, 0.8202, 0.7895, 0.9213, 0.7997, 0.9208, 0.7998, 0.9432, 0.7891, 0.9426, 0.7804, 0.8417, 0.7711, 0.8427, 0.7687, 0.8206, 0.7796, 0.8202, 0.8116, 0.8441, 0.8005, 0.8421, 0.8011, 0.8198, 0.8123, 0.8197, 0.619, 0.8831, 0.6179, 0.8941, 0.6173, 0.8942, 0.6184, 0.883, 0.6226, 0.8718, 0.619, 0.8831, 0.6184, 0.883, 0.622, 0.8714, 0.6232, 0.8707, 0.6226, 0.8718, 0.622, 0.8714, 0.6224, 0.8698, 0.6191, 0.9053, 0.6219, 0.915, 0.6214, 0.916, 0.6185, 0.9055, 0.6179, 0.8941, 0.6191, 0.9053, 0.6185, 0.9055, 0.6173, 0.8942, 0.6968, 0.8934, 0.696, 0.8831, 0.6966, 0.883, 0.6974, 0.8934, 0.696, 0.8831, 0.694, 0.8719, 0.6946, 0.8714, 0.6966, 0.883, 0.694, 0.8719, 0.6935, 0.8707, 0.6942, 0.8699, 0.6946, 0.8714, 0.6963, 0.9114, 0.697, 0.9035, 0.6975, 0.9036, 0.697, 0.9124, 0.697, 0.9035, 0.6968, 0.8934, 0.6974, 0.8934, 0.6975, 0.9036, 0.6224, 0.8698, 0.6942, 0.8699, 0.6935, 0.8707, 0.6232, 0.8707, 0.6219, 0.915, 0.6963, 0.9114, 0.697, 0.9124, 0.6214, 0.916, 0.8109, 0.9181, 0.8122, 0.9175, 0.813, 0.9185, 0.8114, 0.9188, 0.7996, 0.9201, 0.8109, 0.9181, 0.8114, 0.9188, 0.7997, 0.9208, 0.7895, 0.9207, 0.7996, 0.9201, 0.7997, 0.9208, 0.7895, 0.9213, 0.7797, 0.9205, 0.7895, 0.9207, 0.7895, 0.9213, 0.7795, 0.921, 0.7721, 0.9194, 0.7797, 0.9205, 0.7795, 0.921, 0.7711, 0.92, 0.8123, 0.8452, 0.8112, 0.8447, 0.8116, 0.8441, 0.8131, 0.8444, 0.8112, 0.8447, 0.8004, 0.8427, 0.8005, 0.8421, 0.8116, 0.8441, 0.8004, 0.8427, 0.7905, 0.8422, 0.7905, 0.8416, 0.8005, 0.8421, 0.7905, 0.8422, 0.7805, 0.8423, 0.7804, 0.8417, 0.7905, 0.8416, 0.7805, 0.8423, 0.7721, 0.8434, 0.7711, 0.8427, 0.7804, 0.8417, 0.8122, 0.9175, 0.8123, 0.8452, 0.8131, 0.8444, 0.813, 0.9185, 0.7711, 0.92, 0.7711, 0.8427, 0.7721, 0.8434, 0.7721, 0.9194, 0.6179, 0.8941, 0.619, 0.8831, 0.6194, 0.8832, 0.6183, 0.8941, 0.5944, 0.7328, 0.2889, 0.7328, 0.2889, 0.6629, 0.5944, 0.6629, 0.826, 0.6073, 0.7833, 0.6145, 0.7818, 0.5956, 0.8466, 0.5793, 0.7876, 0.3024, 0.4884, 0.3024, 0.4884, 0.000328, 0.7876, 0.0003282, 0.8545, 0.8132, 0.85, 0.5766, 0.9055, 0.5811, 0.9056, 0.8116, 0.9748, 0.3064, 0.9748, 0.5663, 0.9109, 0.5547, 0.9139, 0.3168, 0.4832, 0.004016, 0.4832, 0.3024, 0.4149, 0.3024, 0.4149, 0.004016, 0.3494, 0.6358, 0.5288, 0.6358, 0.5803, 0.6577, 0.2997, 0.6578, 0.6002, 0.6753, 0.6184, 0.681, 0.6198, 0.7249, 0.6015, 0.7315, 0.8484, 0.3159, 0.7822, 0.3325, 0.7816, 0.3284, 0.8484, 0.3119, 0.8498, 0.3129, 0.3886, 0.2413, 0.3886, 0.06531, 0.4099, 0.01717, 0.4099, 0.2894, 0.6942, 0.5275, 0.651, 0.5078, 0.6653, 0.4919, 0.6994, 0.5061, 0.6919, 0.7872, 0.787, 0.7808, 0.7869, 0.7998, 0.6883, 0.8067, 0.6211, 0.4657, 0.6189, 0.4212, 0.6402, 0.4255, 0.6412, 0.4596, 0.649, 0.7672, 0.6198, 0.7249, 0.6365, 0.7202, 0.6611, 0.7542, 0.83, 0.785, 0.787, 0.7808, 0.7772, 0.7644, 0.8092, 0.768, 0.787, 0.7808, 0.6919, 0.7872, 0.6963, 0.7697, 0.7772, 0.7644, 0.7833, 0.6145, 0.6878, 0.6141, 0.683, 0.595, 0.7818, 0.5956, 0.8278, 0.3447, 0.7837, 0.3515, 0.7822, 0.3325, 0.8484, 0.3159, 0.008195, 0.07377, 0.001909, 0.0626, 0.06634, 0.06288, 0.06, 0.0744, 0.6878, 0.6141, 0.646, 0.6368, 0.6321, 0.6221, 0.683, 0.595, 0.649, 0.7672, 0.6919, 0.7872, 0.6883, 0.8067, 0.6361, 0.7825, 0.8278, 0.3447, 0.8341, 0.5245, 0.8089, 0.5038, 0.8066, 0.3674, 0.83, 0.785, 0.826, 0.6073, 0.8466, 0.5793, 0.8506, 0.8101, 0.6189, 0.4212, 0.646, 0.3758, 0.662, 0.3908, 0.6402, 0.4255, 0.646, 0.6368, 0.6878, 0.6141, 0.6933, 0.6314, 0.6589, 0.6491, 0.7837, 0.3515, 0.6881, 0.352, 0.683, 0.3325, 0.7822, 0.3325, 0.8466, 0.5793, 0.7818, 0.5956, 0.7812, 0.5903, 0.8466, 0.5755, 0.8479, 0.5764, 0.6881, 0.352, 0.646, 0.3758, 0.6316, 0.361, 0.683, 0.3325, 0.3167, 0.06223, 0.3167, 0.2443, 0.2074, 0.2443, 0.2074, 0.06223, 0.859, 0.5537, 0.8523, 0.3131, 0.9099, 0.3176, 0.9072, 0.554, 0.6211, 0.4657, 0.651, 0.5078, 0.6386, 0.5232, 0.6031, 0.472, 0.789, 0.5209, 0.8341, 0.5245, 0.8556, 0.5512, 0.7891, 0.5398, 0.5351, 0.5615, 0.3442, 0.5615, 0.3462, 0.4487, 0.5341, 0.4487, 0.787, 0.7808, 0.83, 0.785, 0.8506, 0.8101, 0.7869, 0.7998, 0.6942, 0.5275, 0.789, 0.5209, 0.7891, 0.5398, 0.6907, 0.5469, 0.8341, 0.5245, 0.8278, 0.3447, 0.8484, 0.3159, 0.8556, 0.5512, 0.646, 0.3758, 0.6189, 0.4212, 0.6002, 0.4167, 0.6316, 0.361, 0.2074, 0.06223, 0.2074, 0.2443, 0.1407, 0.2443, 0.1407, 0.06223, 0.5341, 0.4487, 0.3462, 0.4487, 0.3462, 0.3799, 0.5341, 0.3798, 0.007826, 0.232, 0.05977, 0.2327, 0.06721, 0.2432, 0.000328, 0.2428, 0.1407, 0.06223, 0.1407, 0.2443, 0.06721, 0.2432, 0.06634, 0.06288, 0.05977, 0.2327, 0.06, 0.0744, 0.06634, 0.06288, 0.06721, 0.2432, 0.008195, 0.07377, 0.007826, 0.232, 0.000328, 0.2428, 0.001909, 0.0626, 0.7739, 0.373, 0.7783, 0.5009, 0.6994, 0.5061, 0.6952, 0.3733, 0.8066, 0.3674, 0.8089, 0.5038, 0.7783, 0.5009, 0.7739, 0.373, 0.6952, 0.3733, 0.6994, 0.5061, 0.6653, 0.4919, 0.662, 0.3908, 0.662, 0.3908, 0.6653, 0.4919, 0.6412, 0.4596, 0.6402, 0.4255, 0.789, 0.5209, 0.6942, 0.5275, 0.6994, 0.5061, 0.7783, 0.5009, 0.646, 0.3758, 0.6881, 0.352, 0.6952, 0.3733, 0.662, 0.3908, 0.8341, 0.5245, 0.789, 0.5209, 0.7783, 0.5009, 0.8089, 0.5038, 0.651, 0.5078, 0.6211, 0.4657, 0.6412, 0.4596, 0.6653, 0.4919, 0.6881, 0.352, 0.7837, 0.3515, 0.7739, 0.373, 0.6952, 0.3733, 0.7837, 0.3515, 0.8278, 0.3447, 0.8066, 0.3674, 0.7739, 0.373, 0.8075, 0.6259, 0.8092, 0.768, 0.7772, 0.7644, 0.7741, 0.6319, 0.6933, 0.6314, 0.6963, 0.7697, 0.6611, 0.7542, 0.6589, 0.6491, 0.7741, 0.6319, 0.7772, 0.7644, 0.6963, 0.7697, 0.6933, 0.6314, 0.6589, 0.6491, 0.6611, 0.7542, 0.6365, 0.7202, 0.6359, 0.6847, 0.7833, 0.6145, 0.826, 0.6073, 0.8075, 0.6259, 0.7741, 0.6319, 0.6878, 0.6141, 0.7833, 0.6145, 0.7741, 0.6319, 0.6933, 0.6314, 0.6184, 0.681, 0.646, 0.6368, 0.6589, 0.6491, 0.6359, 0.6847, 0.6919, 0.7872, 0.649, 0.7672, 0.6611, 0.7542, 0.6963, 0.7697, 0.826, 0.6073, 0.83, 0.785, 0.8092, 0.768, 0.8075, 0.6259, 0.6198, 0.7249, 0.6184, 0.681, 0.6359, 0.6847, 0.6365, 0.7202, 0.6198, 0.7249, 0.649, 0.7672, 0.6361, 0.7825, 0.6015, 0.7315, 0.5341, 0.3798, 0.3462, 0.3799, 0.3467, 0.3031, 0.5327, 0.304, 0.646, 0.6368, 0.6184, 0.681, 0.6002, 0.6753, 0.6321, 0.6221, 0.4061, 0.7994, 0.3969, 0.8087, 0.3967, 0.8082, 0.4056, 0.7992, 0.4067, 0.7972, 0.4061, 0.7994, 0.4056, 0.7992, 0.4059, 0.7971, 0.3827, 0.7623, 0.4067, 0.7972, 0.4059, 0.7971, 0.3822, 0.7632, 0.3969, 0.8087, 0.3951, 0.809, 0.395, 0.8085, 0.3967, 0.8082, 0.3792, 0.7591, 0.3827, 0.7623, 0.3822, 0.7632, 0.3784, 0.7606, 0.3967, 0.8082, 0.395, 0.8085, 0.3779, 0.7988, 0.3767, 0.7968, 0.3784, 0.7606, 0.3822, 0.7632, 0.4059, 0.7971, 0.4056, 0.7992, 0.3951, 0.809, 0.3775, 0.799, 0.3779, 0.7988, 0.395, 0.8085, 0.3758, 0.7971, 0.3772, 0.7601, 0.3784, 0.7606, 0.3767, 0.7968, 0.3775, 0.799, 0.3758, 0.7971, 0.3767, 0.7968, 0.3779, 0.7988, 0.7894, 0.2476, 0.7883, 0.2488, 0.7883, 0.2488, 0.7894, 0.2476, 0.8168, 0.2488, 0.8157, 0.2476, 0.8157, 0.2476, 0.8168, 0.2488, 0.7883, 0.2628, 0.7883, 0.2488, 0.7883, 0.2488, 0.7883, 0.2628, 0.8157, 0.2476, 0.7894, 0.2476, 0.7894, 0.2476, 0.8157, 0.2476, 0.8157, 0.2641, 0.8168, 0.2628, 0.8168, 0.2628, 0.8157, 0.264, 0.7883, 0.2628, 0.7894, 0.264, 0.7894, 0.264, 0.7883, 0.2628, 0.8157, 0.2641, 0.7894, 0.264, 0.7894, 0.264, 0.8157, 0.264, 0.8168, 0.2628, 0.8168, 0.2488, 0.8168, 0.2488, 0.8168, 0.2628, 0.8157, 0.264, 0.7894, 0.264, 0.7894, 0.264, 0.8157, 0.264, 0.8168, 0.2628, 0.8168, 0.2488, 0.8168, 0.2488, 0.8168, 0.2628, 0.8157, 0.264, 0.8168, 0.2628, 0.8168, 0.2628, 0.8157, 0.264, 0.7894, 0.2476, 0.7883, 0.2488, 0.7883, 0.2488, 0.7894, 0.2476, 0.7883, 0.2628, 0.7883, 0.2488, 0.7883, 0.2488, 0.7883, 0.2628, 0.8157, 0.2476, 0.7894, 0.2476, 0.7894, 0.2476, 0.8157, 0.2476, 0.7883, 0.2628, 0.7894, 0.264, 0.7894, 0.264, 0.7883, 0.2628, 0.8168, 0.2488, 0.8157, 0.2476, 0.8157, 0.2476, 0.8168, 0.2488, 0.8133, 0.1195, 0.8539, 0.2098, 0.8461, 0.2257, 0.7959, 0.1122, 0.9206, 0.1523, 0.9428, 0.1394, 0.8956, 0.222, 0.8572, 0.2127, 0.9414, 0.1358, 0.9112, 0.1204, 0.836, 0.06115, 0.927, 0.02585, 0.9095, 0.1213, 0.9024, 0.131, 0.8143, 0.115, 0.8329, 0.06484, 0.8495, 0.2287, 0.9013, 0.2411, 0.9014, 0.2421, 0.8491, 0.2295, 0.7948, 0.1125, 0.8453, 0.2262, 0.8409, 0.2302, 0.7883, 0.1132, 0.927, 0.02585, 0.836, 0.06115, 0.8197, 0.05199, 0.9368, 0.009146, 0.8329, 0.06484, 0.8143, 0.115, 0.7955, 0.107, 0.8161, 0.05538, 0.7959, 0.1122, 0.8461, 0.2257, 0.8453, 0.2262, 0.7948, 0.1125, 0.8572, 0.2127, 0.8956, 0.222, 0.9013, 0.2411, 0.8495, 0.2287, 0.8153, 0.05479, 0.7945, 0.1069, 0.7887, 0.1064, 0.8106, 0.05071, 0.9368, 0.009146, 0.8197, 0.05199, 0.8191, 0.05114, 0.9365, 0.007919, 0.8161, 0.05538, 0.7955, 0.107, 0.7945, 0.1069, 0.8153, 0.05479, 0.8491, 0.2295, 0.9014, 0.2421, 0.9003, 0.2469, 0.8457, 0.2342, 0.9365, 0.007919, 0.8191, 0.05114, 0.8154, 0.04619, 0.9355, 0.001209, 0.5522, 0.8705, 0.5551, 0.8734, 0.5551, 0.9643, 0.5522, 0.9672, 0.5023, 0.9672, 0.4994, 0.9643, 0.4994, 0.8734, 0.5023, 0.8705, 0.9414, 0.1358, 0.927, 0.02585, 0.9318, 0.0267, 0.9433, 0.1383, 0.8539, 0.2098, 0.9182, 0.1513, 0.9206, 0.1523, 0.8572, 0.2127, 0.9095, 0.1213, 0.8329, 0.06484, 0.836, 0.06115, 0.9112, 0.1204, 0.8143, 0.115, 0.9024, 0.131, 0.9023, 0.1327, 0.8133, 0.1195, 0.927, 0.02585, 0.9368, 0.009146, 0.9433, 0.008943, 0.9318, 0.0267, 0.8461, 0.2257, 0.8539, 0.2098, 0.8572, 0.2127, 0.8495, 0.2287, 0.7955, 0.107, 0.8143, 0.115, 0.8133, 0.1195, 0.7959, 0.1122, 0.8197, 0.05199, 0.836, 0.06115, 0.8329, 0.06484, 0.8161, 0.05538, 0.7959, 0.1122, 0.7948, 0.1125, 0.7945, 0.1069, 0.7955, 0.107, 0.8191, 0.05114, 0.8197, 0.05199, 0.8161, 0.05538, 0.8153, 0.05479, 0.9433, 0.007763, 0.9433, 0.008943, 0.9368, 0.009146, 0.9365, 0.007919, 0.8453, 0.2262, 0.8461, 0.2257, 0.8495, 0.2287, 0.8491, 0.2295, 0.8491, 0.2295, 0.8457, 0.2342, 0.8409, 0.2302, 0.8453, 0.2262, 0.7887, 0.1064, 0.7945, 0.1069, 0.7948, 0.1125, 0.7883, 0.1132, 0.8154, 0.04619, 0.8191, 0.05114, 0.8153, 0.05479, 0.8106, 0.05071, 0.9424, 0.000328, 0.9433, 0.007763, 0.9365, 0.007919, 0.9355, 0.001209, 0.9023, 0.1327, 0.9182, 0.1513, 0.8539, 0.2098, 0.8133, 0.1195, 0.2568, 0.5691, 0.2727, 0.6965, 0.1107, 0.7357, 0.08577, 0.5679, 0.9182, 0.1513, 0.9023, 0.1327, 0.9029, 0.1328, 0.9183, 0.1506, 0.9205, 0.1512, 0.9183, 0.1506, 0.9029, 0.1328, 0.903, 0.1312, 0.9098, 0.1218, 0.9115, 0.1212, 0.9407, 0.1361, 0.9417, 0.1386, 0.9095, 0.1213, 0.9112, 0.1204, 0.9115, 0.1212, 0.9098, 0.1218, 0.9206, 0.1523, 0.9182, 0.1513, 0.9183, 0.1506, 0.9205, 0.1512, 0.9112, 0.1204, 0.9414, 0.1358, 0.9407, 0.1361, 0.9115, 0.1212, 0.9414, 0.1358, 0.9433, 0.1383, 0.9417, 0.1386, 0.9407, 0.1361, 0.9024, 0.131, 0.9095, 0.1213, 0.9098, 0.1218, 0.903, 0.1312, 0.9023, 0.1327, 0.9024, 0.131, 0.903, 0.1312, 0.9029, 0.1328, 0.9428, 0.1394, 0.9206, 0.1523, 0.9205, 0.1512, 0.9417, 0.1386, 0.3969, 0.8087, 0.4061, 0.7994, 0.4771, 0.853, 0.4412, 0.8898, 0.3772, 0.7601, 0.3758, 0.7971, 0.3355, 0.8867, 0.3081, 0.8542, 0.4067, 0.7972, 0.3827, 0.7623, 0.4788, 0.7615, 0.4799, 0.8496, 0.3775, 0.799, 0.3951, 0.809, 0.4371, 0.8918, 0.3394, 0.8893, 0.3081, 0.8542, 0.3355, 0.8867, 0.3219, 0.8987, 0.2913, 0.8564, 0.4412, 0.8898, 0.4771, 0.853, 0.4902, 0.8674, 0.4524, 0.9043, 0.4799, 0.8496, 0.4788, 0.7615, 0.4917, 0.7469, 0.4919, 0.8627, 0.3394, 0.8893, 0.4371, 0.8918, 0.448, 0.9059, 0.3261, 0.9006, 0.4928, 0.863, 0.4927, 0.7464, 0.4988, 0.7453, 0.4988, 0.8648, 0.3261, 0.9006, 0.448, 0.9059, 0.4483, 0.9068, 0.3257, 0.9014, 0.4524, 0.9043, 0.4902, 0.8674, 0.4911, 0.8678, 0.4528, 0.9052, 0.2913, 0.8564, 0.3219, 0.8987, 0.3214, 0.8995, 0.2903, 0.8566, 0.4919, 0.8627, 0.4917, 0.7469, 0.4927, 0.7464, 0.4928, 0.863, 0.9968, 0.000328, 0.9997, 0.003223, 0.9997, 0.09412, 0.9968, 0.09701, 0.9469, 0.09701, 0.944, 0.09412, 0.944, 0.003223, 0.9469, 0.0003282, 0.3257, 0.9014, 0.4483, 0.9068, 0.4495, 0.9125, 0.3236, 0.9073, 0.4528, 0.9052, 0.4911, 0.8678, 0.4959, 0.8706, 0.4554, 0.9105, 0.2903, 0.8566, 0.3214, 0.8995, 0.3182, 0.9038, 0.286, 0.8596, 0.3775, 0.799, 0.3394, 0.8893, 0.3355, 0.8867, 0.3758, 0.7971, 0.4788, 0.7615, 0.3827, 0.7623, 0.3792, 0.7591, 0.4769, 0.7572, 0.4771, 0.853, 0.4061, 0.7994, 0.4067, 0.7972, 0.4799, 0.8496, 0.3969, 0.8087, 0.4412, 0.8898, 0.4371, 0.8918, 0.3951, 0.809, 0.3394, 0.8893, 0.3261, 0.9006, 0.3219, 0.8987, 0.3355, 0.8867, 0.4917, 0.7469, 0.4788, 0.7615, 0.4769, 0.7572, 0.4893, 0.7414, 0.4412, 0.8898, 0.4524, 0.9043, 0.448, 0.9059, 0.4371, 0.8918, 0.4799, 0.8496, 0.4919, 0.8627, 0.4902, 0.8674, 0.4771, 0.853, 0.4893, 0.7414, 0.4903, 0.7407, 0.4927, 0.7464, 0.4917, 0.7469, 0.4911, 0.8678, 0.4902, 0.8674, 0.4919, 0.8627, 0.4928, 0.863, 0.3261, 0.9006, 0.3257, 0.9014, 0.3214, 0.8995, 0.3219, 0.8987, 0.4524, 0.9043, 0.4528, 0.9052, 0.4483, 0.9068, 0.448, 0.9059, 0.4928, 0.863, 0.4988, 0.8648, 0.4959, 0.8706, 0.4911, 0.8678, 0.4495, 0.9125, 0.4483, 0.9068, 0.4528, 0.9052, 0.4554, 0.9105, 0.4903, 0.7407, 0.4972, 0.7388, 0.4988, 0.7453, 0.4927, 0.7464, 0.3257, 0.9014, 0.3236, 0.9073, 0.3182, 0.9038, 0.3214, 0.8995, 0.6189, 0.4212, 0.6211, 0.4657, 0.6031, 0.472, 0.6002, 0.4167, 0.07074, 0.5534, 0.09942, 0.7527, 0.09777, 0.7529, 0.06952, 0.5535, 0.2844, 0.3841, 0.2585, 0.5194, 0.08803, 0.5057, 0.115, 0.3333, 0.08577, 0.5679, 0.1107, 0.7357, 0.09942, 0.7527, 0.07074, 0.5534, 0.1043, 0.3085, 0.07148, 0.5167, 0.0686, 0.5163, 0.09928, 0.3076, 0.09928, 0.3076, 0.0686, 0.5163, 0.06129, 0.5062, 0.08884, 0.3203, 0.1072, 0.3092, 0.07269, 0.5169, 0.07148, 0.5167, 0.1043, 0.3085, 0.08817, 0.5088, 0.0864, 0.5643, 0.07057, 0.5511, 0.07246, 0.5189, 0.09991, 0.7553, 0.1102, 0.8074, 0.1088, 0.8081, 0.09836, 0.7554, 0.07246, 0.5189, 0.07057, 0.5511, 0.06951, 0.5514, 0.07138, 0.5186, 0.0668, 0.5536, 0.09415, 0.7534, 0.0848, 0.7456, 0.05926, 0.5626, 0.09836, 0.7554, 0.1088, 0.8081, 0.1042, 0.8089, 0.09442, 0.7559, 0.06951, 0.5514, 0.06663, 0.5515, 0.06833, 0.5183, 0.07138, 0.5186, 0.02811, 0.7561, 0.0254, 0.7537, 0.000328, 0.5704, 0.002295, 0.5678, 0.05655, 0.5602, 0.05926, 0.5626, 0.0848, 0.7456, 0.08246, 0.7487, 0.2733, 0.6992, 0.2853, 0.7397, 0.1359, 0.7865, 0.112, 0.7386, 0.115, 0.3333, 0.08803, 0.5057, 0.07269, 0.5169, 0.1072, 0.3092, 0.06952, 0.5535, 0.09777, 0.7529, 0.09415, 0.7534, 0.0668, 0.5536, 0.06833, 0.5183, 0.06663, 0.5515, 0.05768, 0.5591, 0.05915, 0.5092, 0.09442, 0.7559, 0.1042, 0.8089, 0.08864, 0.8044, 0.08358, 0.7488, 0.112, 0.7386, 0.1359, 0.7865, 0.1102, 0.8074, 0.09991, 0.7553, 0.2582, 0.5223, 0.2569, 0.5658, 0.0864, 0.5643, 0.08817, 0.5088, 0.09777, 0.7529, 0.09942, 0.7527, 0.09991, 0.7553, 0.09836, 0.7554, 0.1072, 0.3092, 0.1043, 0.3085, 0.106, 0.3033, 0.1091, 0.3042, 0.07148, 0.5167, 0.07269, 0.5169, 0.07246, 0.5189, 0.07138, 0.5186, 0.07074, 0.5534, 0.06952, 0.5535, 0.06951, 0.5514, 0.07057, 0.5511, 0.0848, 0.7456, 0.09415, 0.7534, 0.09442, 0.7559, 0.08358, 0.7488, 0.09928, 0.3076, 0.08884, 0.3203, 0.08707, 0.3164, 0.09872, 0.3031, 0.06129, 0.5062, 0.0686, 0.5163, 0.06833, 0.5183, 0.05915, 0.5092, 0.0668, 0.5536, 0.05926, 0.5626, 0.05768, 0.5591, 0.06663, 0.5515, 0.06952, 0.5535, 0.0668, 0.5536, 0.06663, 0.5515, 0.06951, 0.5514, 0.0686, 0.5163, 0.07148, 0.5167, 0.07138, 0.5186, 0.06833, 0.5183, 0.1043, 0.3085, 0.09928, 0.3076, 0.09872, 0.3031, 0.106, 0.3033, 0.09415, 0.7534, 0.09777, 0.7529, 0.09836, 0.7554, 0.09442, 0.7559, 0.09942, 0.7527, 0.1107, 0.7357, 0.112, 0.7386, 0.09991, 0.7553, 0.0864, 0.5643, 0.2569, 0.5658, 0.2568, 0.5691, 0.08577, 0.5679, 0.115, 0.3333, 0.1072, 0.3092, 0.1091, 0.3042, 0.1172, 0.3299, 0.08577, 0.5679, 0.07074, 0.5534, 0.07057, 0.5511, 0.0864, 0.5643, 0.1172, 0.3299, 0.2853, 0.3808, 0.2844, 0.3841, 0.115, 0.3333, 0.2733, 0.6992, 0.112, 0.7386, 0.1107, 0.7357, 0.2727, 0.6965, 0.2582, 0.5223, 0.08817, 0.5088, 0.08803, 0.5057, 0.2585, 0.5194, 0.08817, 0.5088, 0.07246, 0.5189, 0.07269, 0.5169, 0.08803, 0.5057, 0.3858, 0.05855, 0.3886, 0.06531, 0.3886, 0.2413, 0.3858, 0.248, 0.3167, 0.2443, 0.3167, 0.06223, 0.8479, 0.5764, 0.85, 0.5766, 0.8545, 0.8132, 0.8521, 0.813, 0.8506, 0.8101, 0.8466, 0.5793, 0.5361, 0.6329, 0.5288, 0.6358, 0.3494, 0.6358, 0.3423, 0.6329, 0.3442, 0.5615, 0.5351, 0.5615, 0.7867, 0.8044, 0.6873, 0.8118, 0.6883, 0.8067, 0.7869, 0.7998, 0.6817, 0.5899, 0.7812, 0.5903, 0.7818, 0.5956, 0.683, 0.595, 0.6873, 0.8118, 0.6327, 0.7864, 0.6361, 0.7825, 0.6883, 0.8067, 0.6285, 0.6184, 0.6817, 0.5899, 0.683, 0.595, 0.6321, 0.6221, 0.6321, 0.6221, 0.6002, 0.6753, 0.5951, 0.6744, 0.6285, 0.6184, 0.6002, 0.6753, 0.6015, 0.7315, 0.5965, 0.7327, 0.5951, 0.6744, 0.6015, 0.7315, 0.6361, 0.7825, 0.6327, 0.7864, 0.5965, 0.7327, 0.651, 0.5078, 0.6942, 0.5275, 0.6907, 0.5469, 0.6386, 0.5232, 0.7891, 0.5398, 0.8556, 0.5512, 0.8569, 0.5539, 0.8557, 0.5548, 0.7889, 0.545, 0.8498, 0.3129, 0.8523, 0.3131, 0.859, 0.5537, 0.8569, 0.5539, 0.8556, 0.5512, 0.8484, 0.3159, 0.7889, 0.545, 0.6898, 0.5519, 0.6907, 0.5469, 0.7891, 0.5398, 0.6816, 0.3275, 0.7816, 0.3284, 0.7822, 0.3325, 0.683, 0.3325, 0.6386, 0.5232, 0.6907, 0.5469, 0.6898, 0.5519, 0.6354, 0.527, 0.683, 0.3325, 0.6316, 0.361, 0.6279, 0.3573, 0.6816, 0.3275, 0.6002, 0.4167, 0.6031, 0.472, 0.5983, 0.4732, 0.5951, 0.4161, 0.6031, 0.472, 0.6386, 0.5232, 0.6354, 0.527, 0.5983, 0.4732, 0.6316, 0.361, 0.6002, 0.4167, 0.5951, 0.4161, 0.6279, 0.3573, 0.7869, 0.7998, 0.8506, 0.8101, 0.8521, 0.813, 0.8509, 0.8142, 0.7867, 0.8044, 0.9685, 0.8141, 0.9727, 0.8149, 0.9692, 0.8179, 0.9686, 0.5785, 0.9693, 0.5745, 0.9727, 0.5776, 0.9055, 0.5811, 0.8981, 0.5756, 0.9084, 0.577, 0.9094, 0.5805, 0.9056, 0.8116, 0.9094, 0.8121, 0.9083, 0.8157, 0.8982, 0.8162, 0.9024, 0.312, 0.9127, 0.3134, 0.9139, 0.3168, 0.9099, 0.3176, 0.9072, 0.554, 0.9109, 0.5547, 0.9096, 0.5581, 0.9001, 0.5582, 0.8474, 0.5705, 0.85, 0.5766, 0.8479, 0.5764, 0.8466, 0.5755, 0.8545, 0.8132, 0.8512, 0.8191, 0.8509, 0.8142, 0.8521, 0.813, 0.8493, 0.3064, 0.8523, 0.3131, 0.8498, 0.3129, 0.8484, 0.3119, 0.859, 0.5537, 0.8561, 0.5591, 0.8557, 0.5548, 0.8569, 0.5539, 0.9727, 0.5776, 0.9727, 0.8149, 0.9685, 0.8141, 0.9686, 0.5785, 0.5944, 0.7381, 0.286, 0.7381, 0.2889, 0.7328, 0.5944, 0.7328, 0.4884, 0.000328, 0.4884, 0.3024, 0.4832, 0.3024, 0.4832, 0.004016, 0.9094, 0.5805, 0.9094, 0.8121, 0.9056, 0.8116, 0.9055, 0.5811, 0.5944, 0.6629, 0.2889, 0.6629, 0.2997, 0.6578, 0.5803, 0.6577, 0.9139, 0.3168, 0.9109, 0.5547, 0.9072, 0.554, 0.9099, 0.3176, 0.4149, 0.004016, 0.4149, 0.3024, 0.4099, 0.2894, 0.4099, 0.01717, 0.9692, 0.8179, 0.9083, 0.8157, 0.9094, 0.8121, 0.9685, 0.8141, 0.9084, 0.577, 0.9693, 0.5745, 0.9686, 0.5785, 0.9094, 0.5805, 0.9109, 0.5547, 0.9748, 0.5663, 0.9713, 0.5698, 0.9096, 0.5581, 0.9748, 0.3064, 0.9139, 0.3168, 0.9127, 0.3134, 0.9715, 0.3031, 0.9055, 0.5811, 0.85, 0.5766, 0.8474, 0.5705, 0.8981, 0.5756, 0.8982, 0.8162, 0.8512, 0.8191, 0.8545, 0.8132, 0.9056, 0.8116, 0.9001, 0.5582, 0.8561, 0.5591, 0.859, 0.5537, 0.9072, 0.554, 0.8493, 0.3064, 0.9024, 0.312, 0.9099, 0.3176, 0.8523, 0.3131, 0.9686, 0.5785, 0.9685, 0.8141, 0.9094, 0.8121, 0.9094, 0.5805])
me_cilindro.materials.append(mat_material_003)
me_cilindro.use_remesh_preserve_volume = False
me_cilindro.use_remesh_preserve_attributes = False
me_cilindro.use_mirror_vertex_groups = False
me_cilindro.update()

# ---- objects
ob_plane_001 = bpy.data.objects.new('Plane.001', me_plane_001)
ob_plane = bpy.data.objects.new('Plane', me_plane)
ob_cilindro = bpy.data.objects.new('Cilindro', me_cilindro)
ob_lamp = bpy.data.objects.new('Lamp', light_lamp)
ob_camera = bpy.data.objects.new('Camera', cam_camera)

# ---- transforms, parenting, visibility, modifiers, constraints
ob_plane_001.location = (0.0, 0.0, 0.0)
ob_plane_001.scale = (6.145, 6.145, 6.145)
ob_plane_001.hide_viewport = True
ob_plane_001.hide_select = True
ob_plane_001.hide_render = True
ob_plane_001.lineart.crease_threshold = 0.0
ob_plane.location = (0.0, 0.0, 0.0)
ob_plane.scale = (5.054, 5.054, 5.054)
ob_plane.hide_viewport = True
ob_plane.lineart.crease_threshold = 0.0
ob_cilindro.location = (0.0, 0.0, 4.237)
ob_cilindro.rotation_euler = (-1.571, 1.571, 0.0)
ob_cilindro.scale = (0.6961, 0.7751, 0.2047)
ob_cilindro.lineart.crease_threshold = 0.0
ob_lamp.location = (1.417, -1.209, 7.142)
ob_lamp.rotation_euler = (0.6503, 0.05522, 1.866)
ob_lamp.lock_rotations_4d = False
ob_lamp.empty_display_type = 'ARROWS'
ob_lamp.color = (0.0, 0.0, 0.0, 0.0)
ob_lamp.hide_viewport = True
ob_lamp.hide_select = True
ob_lamp.hide_render = True
ob_lamp.lineart.crease_threshold = 0.0
ob_camera.location = (7.481, -6.508, 5.344)
ob_camera.rotation_euler = (1.109, 0.0, 0.8149)
ob_camera.lock_rotations_4d = False
ob_camera.empty_display_type = 'ARROWS'
ob_camera.color = (0.0, 0.0, 0.0, 0.0)
ob_camera.display_type = 'WIRE'
ob_camera.lineart.crease_threshold = 0.0

# ---- collection membership
col_collection_1.objects.link(ob_plane_001)
col_collection_1.objects.link(ob_plane)
col_collection_1.objects.link(ob_cilindro)
col_collection_1.objects.link(ob_lamp)
col_collection_1.objects.link(ob_camera)

# ---- scene / render settings (as saved in the file)
scene.camera = ob_camera
scene.frame_start = 1; scene.frame_end = 250; scene.frame_set(8)
scene.render.engine = 'BLENDER_EEVEE_NEXT'
scene.render.resolution_percentage = 50
scene.render.dither_intensity = 0.0
scene.cycles.use_denoising = False
scene.cycles.samples = 128
scene.cycles.sampling_pattern = 'TABULATED_SOBOL'
scene.cycles.use_adaptive_sampling = False
scene.cycles.use_light_tree = False
scene.cycles.blur_glossy = 0.0
scene.cycles.sample_clamp_indirect = 0.0
scene.view_settings.view_transform = 'Standard'
bpy.context.view_layer.update()

# ---- added for rendering (the .blend has no usable light): sun
light_auto_sun = bpy.data.lights.new('AutoSun', 'SUN')
light_auto_sun.energy = 3.0
light_auto_sun.angle = 0.0523599
ob_auto_sun = bpy.data.objects.new('AutoSun', light_auto_sun)
scene.collection.objects.link(ob_auto_sun)
ob_auto_sun.rotation_euler = (0.872665, 0.174533, 0.523599)
bpy.context.view_layer.update()
